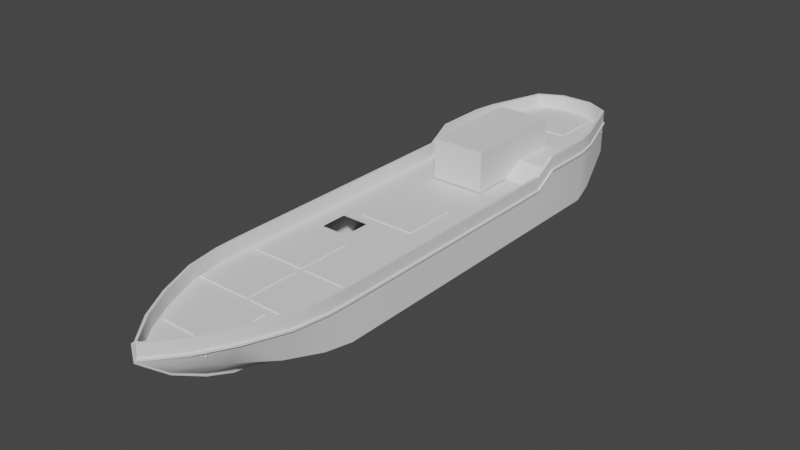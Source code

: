 # Source: hull_lancer.blend  (saved by Blender 3.3.6; exported with 4.5.12 LTS)
import bpy
from mathutils import Matrix  # noqa: F401  (used for matrix-valued properties, if any)

bpy.ops.wm.read_factory_settings(use_empty=True)
scene = bpy.context.scene
scene.name = 'Scene'

# ---- collections
col_collection = bpy.data.collections.new('Collection'); scene.collection.children.link(col_collection)

# ---- node groups
ng_auto_smooth = bpy.data.node_groups.new('Auto Smooth', 'GeometryNodeTree')
_s = ng_auto_smooth.interface.new_socket(name='Geometry', in_out='OUTPUT', socket_type='NodeSocketGeometry')
_s = ng_auto_smooth.interface.new_socket(name='Geometry', in_out='INPUT', socket_type='NodeSocketGeometry')
_s = ng_auto_smooth.interface.new_socket(name='Angle', in_out='INPUT', socket_type='NodeSocketFloat')
_s.subtype = 'ANGLE'
_s.min_value = 0.0
_s.max_value = 3.142
ng_auto_smooth.is_modifier = True
_N = ng_auto_smooth.nodes; _L = ng_auto_smooth.links
n0 = _N.new('NodeGroupOutput'); n0.name = 'Group Output'; n0.location = (480, -100)
n1 = _N.new('NodeGroupInput'); n1.name = 'Group Input'; n1.location = (-420, -300)
n2 = _N.new('NodeGroupInput'); n2.name = 'Group Input.001'; n2.location = (-60, -100)
n3 = _N.new('GeometryNodeSetShadeSmooth'); n3.name = 'Set Shade Smooth'; n3.location = (120, -100)
n3.domain = 'EDGE'
n4 = _N.new('GeometryNodeSetShadeSmooth'); n4.name = 'Set Shade Smooth.001'; n4.location = (300, -100)
n5 = _N.new('GeometryNodeInputMeshEdgeAngle'); n5.name = 'Edge Angle'; n5.location = (-420, -220)
n6 = _N.new('GeometryNodeInputEdgeSmooth'); n6.name = 'Is Edge Smooth'; n6.location = (-60, -160)
n7 = _N.new('GeometryNodeInputShadeSmooth'); n7.name = 'Is Face Smooth'; n7.location = (-240, -340)
n8 = _N.new('FunctionNodeBooleanMath'); n8.name = 'Boolean Math'; n8.location = (-60, -220)
n9 = _N.new('FunctionNodeCompare'); n9.name = 'Compare'; n9.location = (-240, -180)
n9.operation = 'LESS_EQUAL'
_L.new(n5.outputs[0], n9.inputs[0])
_L.new(n4.outputs[0], n0.inputs[0])
_L.new(n1.outputs[1], n9.inputs[1])
_L.new(n9.outputs[0], n8.inputs[0])
_L.new(n7.outputs[0], n8.inputs[1])
_L.new(n2.outputs[0], n3.inputs[0])
_L.new(n6.outputs[0], n3.inputs[1])
_L.new(n3.outputs[0], n4.inputs[0])
_L.new(n8.outputs[0], n3.inputs[2])
n0.is_active_output = True

# ---- world
world_world = bpy.data.worlds.new('World'); scene.world = world_world
world_world.use_nodes = True; world_world.node_tree.nodes.clear()
_N = world_world.node_tree.nodes; _L = world_world.node_tree.links
n0 = _N.new('ShaderNodeOutputWorld'); n0.name = 'World Output'; n0.location = (300, 300)
n1 = _N.new('ShaderNodeBackground'); n1.name = 'Background'; n1.location = (10, 300)
n1.inputs[0].default_value = (0.05088, 0.05088, 0.05088, 1.0)
_L.new(n1.outputs[0], n0.inputs[0])
n0.is_active_output = True
world_world.color = (0.05088, 0.05088, 0.05088)
world_world.use_sun_shadow = False
world_world.sun_shadow_jitter_overblur = 0.0

# ---- meshes
me_cube_002 = bpy.data.meshes.new('Cube.002')
me_cube_002.from_pydata([(-4.714, -10.76, -1.249), (-4.714, -10.76, 1.57), (-4.4, 15.75, -0.8387), (-4.4, 15.75, 1.537), (4.714, -10.76, -1.249), (4.714, -10.76, 1.57), (4.4, 15.75, -0.8387), (4.4, 15.75, 1.537), (-2.337, -17.99, -0.01483), (-3.112, -17.99, 1.57), (2.337, -17.99, -0.01483), (3.112, -17.99, 1.57), (-1.804, -20.31, 1.57), (1.804, -20.31, 1.57), (-0.08028, -22.44, 1.329), (-0.08028, -22.44, 1.57), (0.08028, -22.44, 1.329), (0.08028, -22.44, 1.57), (-1.197, 20.92, 0.657), (-1.197, 20.92, 1.953), (1.197, 20.92, 1.953), (2.964, 20.01, 0.1959), (2.964, 20.01, 1.433), (-2.964, 20.01, 1.433), (-4.714, 8.477, 1.57), (4.714, 8.477, 1.57), (-4.714, 14.05, 1.57), (4.714, 14.05, 1.57), (-4.4, 15.75, 2.556), (4.4, 15.75, 2.556), (-1.197, 20.92, 2.556), (1.197, 20.92, 2.556), (2.964, 20.01, 2.556), (-2.964, 20.01, 2.556), (-4.714, 10.12, 2.556), (4.714, 10.12, 2.556), (-4.714, 14.05, 2.556), (4.714, 14.05, 2.556), (-4.252, -15.13, 1.57), (4.252, -15.13, 1.57), (3.364, -15.22, -0.8226), (1.327, -20.45, 0.5972), (-4.283, -12.63, -1.197), (-4.658, -12.62, 1.57), (4.658, -12.62, 1.57), (-4.514, -10.65, 1.375), (4.514, -10.65, 1.375), (-2.98, -17.8, 1.375), (2.98, -17.8, 1.375), (-1.728, -20.1, 1.375), (1.728, -20.1, 1.375), (-0.07686, -22.21, 1.375), (0.07686, -22.21, 1.375), (-4.514, 8.378, 1.375), (4.514, 8.378, 1.375), (-4.213, 15.57, 2.35), (4.213, 15.57, 2.35), (-1.146, 20.69, 2.35), (1.146, 20.69, 2.35), (2.838, 19.79, 2.35), (-2.838, 19.79, 2.35), (-4.514, 10.0, 2.35), (4.514, 10.0, 2.35), (-4.514, 13.89, 2.35), (4.514, 13.89, 2.35), (-4.071, -14.97, 1.375), (4.071, -14.97, 1.375), (-4.46, -12.49, 1.375), (4.46, -12.49, 1.375), (-0.932, -10.76, -2.573), (-0.8698, 15.75, -2.162), (0.932, -10.76, -2.573), (0.8698, 15.75, -2.162), (-0.3707, -16.33, -2.162), (0.3707, -16.33, -2.162), (-0.2802, -20.58, -0.1929), (0.2802, -20.58, -0.1929), (1.197, 20.92, 0.657), (-0.2366, 20.92, -0.03085), (0.2366, 20.92, -0.03085), (0.5859, 20.01, -1.127), (-2.964, 20.01, 0.1959), (-0.5859, 20.01, -1.127), (-4.714, 8.477, -1.249), (4.714, 8.477, -1.249), (-0.932, 8.477, -2.573), (0.932, 8.477, -2.573), (4.714, 14.05, -1.249), (0.932, 14.05, -2.573), (-4.714, 14.05, -1.249), (-0.932, 14.05, -2.573), (-3.364, -15.22, -0.8226), (-0.7509, -14.3, -2.367), (0.7509, -14.3, -2.367), (-0.3291, -18.24, -1.476), (0.3291, -18.24, -1.476), (-1.327, -20.45, 0.5972), (-0.9098, -12.52, -2.547), (4.283, -12.63, -1.197), (0.9098, -12.52, -2.547)], [(65, 47), (66, 48), (45, 53), (46, 54), (55, 60), (55, 63), (51, 52), (48, 50), (57, 58), (57, 60), (47, 49), (61, 63), (49, 51), (50, 52), (56, 59), (53, 61), (54, 62), (62, 64), (58, 59), (56, 64), (67, 65), (68, 66), (45, 67), (46, 68)], [(89, 26, 3, 2), (23, 3, 28, 33), (84, 25, 5, 4), (91, 8, 9, 38), (98, 44, 39, 40), (9, 8, 96, 12), (10, 11, 13, 41), (16, 17, 15, 14), (12, 96, 14, 15), (18, 19, 20, 77), (81, 23, 19, 18), (22, 21, 77, 20), (7, 6, 21, 22), (2, 3, 23, 81), (26, 24, 34, 36), (20, 19, 30, 31), (87, 27, 25, 84), (0, 1, 24, 83), (6, 7, 27, 87), (3, 26, 36, 28), (83, 24, 26, 89), (27, 7, 29, 37), (25, 27, 37, 35), (7, 22, 32, 29), (22, 20, 31, 32), (19, 23, 33, 30), (40, 39, 11, 10), (42, 91, 38, 43), (16, 41, 13, 17), (0, 42, 43, 1), (4, 5, 44, 98), (92, 93, 74, 73), (85, 86, 71, 69), (21, 80, 79, 77), (89, 2, 70, 90), (84, 4, 71, 86), (8, 94, 75), (10, 95, 74), (91, 92, 73, 8), (76, 41, 16), (75, 76, 16, 14), (18, 77, 79, 78), (82, 81, 18, 78), (80, 82, 78, 79), (72, 70, 82, 80), (70, 2, 81, 82), (6, 72, 80, 21), (87, 84, 86, 88), (0, 83, 85, 69), (90, 88, 86, 85), (70, 72, 88, 90), (6, 87, 88, 72), (83, 89, 90, 85), (98, 40, 93, 99), (42, 97, 92, 91), (40, 10, 74, 93), (97, 99, 93, 92), (75, 94, 95, 76), (76, 95, 10), (74, 95, 94, 73), (73, 94, 8), (41, 76, 10), (14, 96, 75), (96, 8, 75), (69, 71, 99, 97), (0, 69, 97, 42), (4, 98, 99, 71)])
me_cube_002.polygons.foreach_set('use_smooth', [True] * 67)
_uv = me_cube_002.uv_layers.new(name='UVMap')
_uv.uv.foreach_set('vector', [0.8334, 0.4683, 0.8334, 0.532, 0.8717, 0.5312, 0.8717, 0.4776, 0.9679, 0.5289, 0.8717, 0.5312, 0.8717, 0.5542, 0.9679, 0.5542, 0.7075, 0.4683, 0.7075, 0.532, 0.2734, 0.532, 0.2734, 0.4683, 0.1727, 0.478, 0.1102, 0.4962, 0.1102, 0.532, 0.1748, 0.532, 0.2312, 0.4695, 0.2315, 0.532, 0.1748, 0.532, 0.1727, 0.478, 0.1102, 0.532, 0.1102, 0.4962, 0.05479, 0.51, 0.05789, 0.532, 0.1102, 0.4962, 0.1102, 0.532, 0.05789, 0.532, 0.05479, 0.51, 0.009834, 0.5265, 0.009834, 0.532, 0.009834, 0.532, 0.009834, 0.5265, 0.05789, 0.532, 0.05479, 0.51, 0.009834, 0.5265, 0.009834, 0.532, 0.9883, 0.5114, 0.9883, 0.5406, 0.9883, 0.5406, 0.9883, 0.5114, 0.9679, 0.501, 0.9679, 0.5289, 0.9883, 0.5406, 0.9883, 0.5114, 0.9679, 0.5289, 0.9679, 0.501, 0.9883, 0.5114, 0.9883, 0.5406, 0.8717, 0.5312, 0.8717, 0.4776, 0.9679, 0.501, 0.9679, 0.5289, 0.8717, 0.4776, 0.8717, 0.5312, 0.9679, 0.5289, 0.9679, 0.501, 0.8334, 0.532, 0.7075, 0.532, 0.7446, 0.5542, 0.8334, 0.5542, 0.9883, 0.5406, 0.9883, 0.5406, 0.9883, 0.5542, 0.9883, 0.5542, 0.8334, 0.4683, 0.8334, 0.532, 0.7075, 0.532, 0.7075, 0.4683, 0.2734, 0.4683, 0.2734, 0.532, 0.7075, 0.532, 0.7075, 0.4683, 0.8717, 0.4776, 0.8717, 0.5312, 0.8334, 0.532, 0.8334, 0.4683, 0.8717, 0.5312, 0.8334, 0.532, 0.8334, 0.5542, 0.8717, 0.5542, 0.7075, 0.4683, 0.7075, 0.532, 0.8334, 0.532, 0.8334, 0.4683, 0.8334, 0.532, 0.8717, 0.5312, 0.8717, 0.5542, 0.8334, 0.5542, 0.7075, 0.532, 0.8334, 0.532, 0.8334, 0.5542, 0.7446, 0.5542, 0.8717, 0.5312, 0.9679, 0.5289, 0.9679, 0.5542, 0.8717, 0.5542, 0.9679, 0.5289, 0.9883, 0.5406, 0.9883, 0.5542, 0.9679, 0.5542, 0.9883, 0.5406, 0.9679, 0.5289, 0.9679, 0.5542, 0.9883, 0.5542, 0.1727, 0.478, 0.1748, 0.532, 0.1102, 0.532, 0.1102, 0.4962, 0.2312, 0.4695, 0.1727, 0.478, 0.1748, 0.532, 0.2315, 0.532, 0.009834, 0.5265, 0.05479, 0.51, 0.05789, 0.532, 0.009834, 0.532, 0.2734, 0.4683, 0.2312, 0.4695, 0.2315, 0.532, 0.2734, 0.532, 0.2734, 0.4683, 0.2734, 0.532, 0.2315, 0.532, 0.2312, 0.4695, 0.1935, 0.4431, 0.1935, 0.4431, 0.1477, 0.4477, 0.1477, 0.4477, 0.7075, 0.4385, 0.7075, 0.4385, 0.2734, 0.4385, 0.2734, 0.4385, 0.9679, 0.501, 0.9679, 0.4711, 0.9883, 0.4958, 0.9883, 0.5114, 0.8334, 0.4683, 0.8717, 0.4776, 0.8717, 0.4477, 0.8334, 0.4385, 0.7075, 0.4683, 0.2734, 0.4683, 0.2734, 0.4385, 0.7075, 0.4385, 0.1102, 0.4962, 0.1045, 0.4632, 0.0517, 0.4922, 0.1102, 0.4962, 0.1045, 0.4632, 0.1477, 0.4477, 0.1727, 0.478, 0.1935, 0.4431, 0.1477, 0.4477, 0.1102, 0.4962, 0.0517, 0.4922, 0.05479, 0.51, 0.009834, 0.5265, 0.0517, 0.4922, 0.0517, 0.4922, 0.009834, 0.5265, 0.009834, 0.5265, 0.9883, 0.5114, 0.9883, 0.5114, 0.9883, 0.4958, 0.9883, 0.4958, 0.9679, 0.4711, 0.9679, 0.501, 0.9883, 0.5114, 0.9883, 0.4958, 0.9679, 0.4711, 0.9679, 0.4711, 0.9883, 0.4958, 0.9883, 0.4958, 0.8717, 0.4477, 0.8717, 0.4477, 0.9679, 0.4711, 0.9679, 0.4711, 0.8717, 0.4477, 0.8717, 0.4776, 0.9679, 0.501, 0.9679, 0.4711, 0.8717, 0.4776, 0.8717, 0.4477, 0.9679, 0.4711, 0.9679, 0.501, 0.8334, 0.4683, 0.7075, 0.4683, 0.7075, 0.4385, 0.8334, 0.4385, 0.2734, 0.4683, 0.7075, 0.4683, 0.7075, 0.4385, 0.2734, 0.4385, 0.8334, 0.4385, 0.8334, 0.4385, 0.7075, 0.4385, 0.7075, 0.4385, 0.8717, 0.4477, 0.8717, 0.4477, 0.8334, 0.4385, 0.8334, 0.4385, 0.8717, 0.4776, 0.8334, 0.4683, 0.8334, 0.4385, 0.8717, 0.4477, 0.7075, 0.4683, 0.8334, 0.4683, 0.8334, 0.4385, 0.7075, 0.4385, 0.2312, 0.4695, 0.1727, 0.478, 0.1935, 0.4431, 0.2337, 0.439, 0.2312, 0.4695, 0.2337, 0.439, 0.1935, 0.4431, 0.1727, 0.478, 0.1727, 0.478, 0.1102, 0.4962, 0.1477, 0.4477, 0.1935, 0.4431, 0.2337, 0.439, 0.2337, 0.439, 0.1935, 0.4431, 0.1935, 0.4431, 0.0517, 0.4922, 0.1045, 0.4632, 0.1045, 0.4632, 0.0517, 0.4922, 0.0517, 0.4922, 0.1045, 0.4632, 0.1102, 0.4962, 0.1477, 0.4477, 0.1045, 0.4632, 0.1045, 0.4632, 0.1477, 0.4477, 0.1477, 0.4477, 0.1045, 0.4632, 0.1102, 0.4962, 0.05479, 0.51, 0.0517, 0.4922, 0.1102, 0.4962, 0.009834, 0.5265, 0.05479, 0.51, 0.0517, 0.4922, 0.05479, 0.51, 0.1102, 0.4962, 0.0517, 0.4922, 0.2734, 0.4385, 0.2734, 0.4385, 0.2337, 0.439, 0.2337, 0.439, 0.2734, 0.4683, 0.2734, 0.4385, 0.2337, 0.439, 0.2312, 0.4695, 0.2734, 0.4683, 0.2312, 0.4695, 0.2337, 0.439, 0.2734, 0.4385])
_ca = me_cube_002.color_attributes.new('Col', 'BYTE_COLOR', 'CORNER')
_ca.data.foreach_set('color', [0.0, 0.0, 0.0, 1.0, 0.0, 0.0, 0.0, 1.0, 0.0, 0.0, 0.0, 1.0, 0.0, 0.0, 0.0, 1.0, 0.0, 0.0, 0.0, 1.0, 0.0, 0.0, 0.0, 1.0, 0.0, 0.0, 0.0, 1.0, 0.0, 0.0, 0.0, 1.0, 0.0, 0.0, 0.0, 1.0, 0.0, 0.0, 0.0, 1.0, 0.0, 0.0, 0.0, 1.0, 0.0, 0.0, 0.0, 1.0, 0.0, 0.0, 0.0, 1.0, 0.0, 0.0, 0.0, 1.0, 0.0, 0.0, 0.0, 1.0, 0.0, 0.0, 0.0, 1.0, 0.0, 0.0, 0.0, 1.0, 0.0, 0.0, 0.0, 1.0, 0.0, 0.0, 0.0, 1.0, 0.0, 0.0, 0.0, 1.0, 0.0, 0.0, 0.0, 1.0, 0.0, 0.0, 0.0, 1.0, 0.0, 0.0, 0.0, 1.0, 0.0, 0.0, 0.0, 1.0, 0.0, 0.0, 0.0, 1.0, 0.0, 0.0, 0.0, 1.0, 0.0, 0.0, 0.0, 1.0, 0.0, 0.0, 0.0, 1.0, 0.0, 0.0, 0.0, 1.0, 0.0, 0.0, 0.0, 1.0, 0.0, 0.0, 0.0, 1.0, 0.0, 0.0, 0.0, 1.0, 0.0, 0.0, 0.0, 1.0, 0.0, 0.0, 0.0, 1.0, 0.0, 0.0, 0.0, 1.0, 0.0, 0.0, 0.0, 1.0, 0.0, 0.0, 0.0, 1.0, 0.0, 0.0, 0.0, 1.0, 0.0, 0.0, 0.0, 1.0, 0.0, 0.0, 0.0, 1.0, 0.0, 0.0, 0.0, 1.0, 0.0, 0.0, 0.0, 1.0, 0.0, 0.0, 0.0, 1.0, 0.0, 0.0, 0.0, 1.0, 0.0, 0.0, 0.0, 1.0, 0.0, 0.0, 0.0, 1.0, 0.0, 0.0, 0.0, 1.0, 0.0, 0.0, 0.0, 1.0, 0.0, 0.0, 0.0, 1.0, 0.0, 0.0, 0.0, 1.0, 0.0, 0.0, 0.0, 1.0, 0.0, 0.0, 0.0, 1.0, 0.0, 0.0, 0.0, 1.0, 0.0, 0.0, 0.0, 1.0, 0.0, 0.0, 0.0, 1.0, 0.0, 0.0, 0.0, 1.0, 0.0, 0.0, 0.0, 1.0, 0.0, 0.0, 0.0, 1.0, 0.0, 0.0, 0.0, 1.0, 0.0, 0.0, 0.0, 1.0, 0.0, 0.0, 0.0, 1.0, 0.0, 0.0, 0.0, 1.0, 0.0, 0.0, 0.0, 1.0, 0.0, 0.0, 0.0, 1.0, 0.0, 0.0, 0.0, 1.0, 0.0, 0.0, 0.0, 1.0, 0.0, 0.0, 0.0, 1.0, 0.0, 0.0, 0.0, 1.0, 0.0, 0.0, 0.0, 1.0, 0.0, 0.0, 0.0, 1.0, 0.0, 0.0, 0.0, 1.0, 0.0, 0.0, 0.0, 1.0, 0.0, 0.0, 0.0, 1.0, 0.0, 0.0, 0.0, 1.0, 0.0, 0.0, 0.0, 1.0, 0.0, 0.0, 0.0, 1.0, 0.0, 0.0, 0.0, 1.0, 0.0, 0.0, 0.0, 1.0, 0.0, 0.0, 0.0, 1.0, 0.0, 0.0, 0.0, 1.0, 0.0, 0.0, 0.0, 1.0, 0.0, 0.0, 0.0, 1.0, 0.0, 0.0, 0.0, 1.0, 0.0, 0.0, 0.0, 1.0, 0.0, 0.0, 0.0, 1.0, 0.0, 0.0, 0.0, 1.0, 0.0, 0.0, 0.0, 1.0, 0.0, 0.0, 0.0, 1.0, 0.0, 0.0, 0.0, 1.0, 0.0, 0.0, 0.0, 1.0, 0.0, 0.0, 0.0, 1.0, 0.0, 0.0, 0.0, 1.0, 0.0, 0.0, 0.0, 1.0, 0.0, 0.0, 0.0, 1.0, 0.0, 0.0, 0.0, 1.0, 0.0, 0.0, 0.0, 1.0, 0.0, 0.0, 0.0, 1.0, 0.0, 0.0, 0.0, 1.0, 0.0, 0.0, 0.0, 1.0, 0.0, 0.0, 0.0, 1.0, 0.0, 0.0, 0.0, 1.0, 0.0, 0.0, 0.0, 1.0, 0.0, 0.0, 0.0, 1.0, 0.0, 0.0, 0.0, 1.0, 0.0, 0.0, 0.0, 1.0, 0.0, 0.0, 0.0, 1.0, 0.0, 0.0, 0.0, 1.0, 0.0, 0.0, 0.0, 1.0, 0.0, 0.0, 0.0, 1.0, 0.0, 0.0, 0.0, 1.0, 0.0, 0.0, 0.0, 1.0, 0.0, 0.0, 0.0, 1.0, 0.0, 0.0, 0.0, 1.0, 0.0, 0.0, 0.0, 1.0, 0.0, 0.0, 0.0, 1.0, 0.0, 0.0, 0.0, 1.0, 0.0, 0.0, 0.0, 1.0, 0.0, 0.0, 0.0, 1.0, 0.0, 0.0, 0.0, 1.0, 0.0, 0.0, 0.0, 1.0, 0.0, 0.0, 0.0, 1.0, 0.0, 0.0, 0.0, 1.0, 0.0, 0.0, 0.0, 1.0, 0.0, 0.0, 0.0, 1.0, 0.0, 0.0, 0.0, 1.0, 0.0, 0.0, 0.0, 1.0, 0.0, 0.0, 0.0, 1.0, 0.0, 0.0, 0.0, 1.0, 0.0, 0.0, 0.0, 1.0, 0.0, 0.0, 0.0, 1.0, 0.0, 0.0, 0.0, 1.0, 0.0, 0.0, 0.0, 1.0, 0.0, 0.0, 0.0, 1.0, 0.0, 0.0, 0.0, 1.0, 0.0, 0.0, 0.0, 1.0, 0.0, 0.0, 0.0, 1.0, 0.0, 0.0, 0.0, 1.0, 0.0, 0.0, 0.0, 1.0, 0.0, 0.0, 0.0, 1.0, 0.0, 0.0, 0.0, 1.0, 0.0, 0.0, 0.0, 1.0, 0.0, 0.0, 0.0, 1.0, 0.0, 0.0, 0.0, 1.0, 0.0, 0.0, 0.0, 1.0, 0.0, 0.0, 0.0, 1.0, 0.0, 0.0, 0.0, 1.0, 0.0, 0.0, 0.0, 1.0, 0.0, 0.0, 0.0, 1.0, 0.0, 0.0, 0.0, 1.0, 0.0, 0.0, 0.0, 1.0, 0.0, 0.0, 0.0, 1.0, 0.0, 0.0, 0.0, 1.0, 0.0, 0.0, 0.0, 1.0, 0.0, 0.0, 0.0, 1.0, 0.0, 0.0, 0.0, 1.0, 0.0, 0.0, 0.0, 1.0, 0.0, 0.0, 0.0, 1.0, 0.0, 0.0, 0.0, 1.0, 0.0, 0.0, 0.0, 1.0, 0.0, 0.0, 0.0, 1.0, 0.0, 0.0, 0.0, 1.0, 0.0, 0.0, 0.0, 1.0, 0.0, 0.0, 0.0, 1.0, 0.0, 0.0, 0.0, 1.0, 0.0, 0.0, 0.0, 1.0, 0.0, 0.0, 0.0, 1.0, 0.0, 0.0, 0.0, 1.0, 0.0, 0.0, 0.0, 1.0, 0.0, 0.0, 0.0, 1.0, 0.0, 0.0, 0.0, 1.0, 0.0, 0.0, 0.0, 1.0, 0.0, 0.0, 0.0, 1.0, 0.0, 0.0, 0.0, 1.0, 0.0, 0.0, 0.0, 1.0, 0.0, 0.0, 0.0, 1.0, 0.0, 0.0, 0.0, 1.0, 0.0, 0.0, 0.0, 1.0, 0.0, 0.0, 0.0, 1.0, 0.0, 0.0, 0.0, 1.0, 0.0, 0.0, 0.0, 1.0, 0.0, 0.0, 0.0, 1.0, 0.0, 0.0, 0.0, 1.0, 0.0, 0.0, 0.0, 1.0, 0.0, 0.0, 0.0, 1.0, 0.0, 0.0, 0.0, 1.0, 0.0, 0.0, 0.0, 1.0, 0.0, 0.0, 0.0, 1.0, 0.0, 0.0, 0.0, 1.0, 0.0, 0.0, 0.0, 1.0, 0.0, 0.0, 0.0, 1.0, 0.0, 0.0, 0.0, 1.0, 0.0, 0.0, 0.0, 1.0, 0.0, 0.0, 0.0, 1.0, 0.0, 0.0, 0.0, 1.0, 0.0, 0.0, 0.0, 1.0, 0.0, 0.0, 0.0, 1.0, 0.0, 0.0, 0.0, 1.0, 0.0, 0.0, 0.0, 1.0, 0.0, 0.0, 0.0, 1.0, 0.0, 0.0, 0.0, 1.0, 0.0, 0.0, 0.0, 1.0, 0.0, 0.0, 0.0, 1.0, 0.0, 0.0, 0.0, 1.0, 0.0, 0.0, 0.0, 1.0, 0.0, 0.0, 0.0, 1.0, 0.0, 0.0, 0.0, 1.0, 0.0, 0.0, 0.0, 1.0, 0.0, 0.0, 0.0, 1.0, 0.0, 0.0, 0.0, 1.0, 0.0, 0.0, 0.0, 1.0, 0.0, 0.0, 0.0, 1.0, 0.0, 0.0, 0.0, 1.0, 0.0, 0.0, 0.0, 1.0, 0.0, 0.0, 0.0, 1.0, 0.0, 0.0, 0.0, 1.0, 0.0, 0.0, 0.0, 1.0, 0.0, 0.0, 0.0, 1.0, 0.0, 0.0, 0.0, 1.0, 0.0, 0.0, 0.0, 1.0, 0.0, 0.0, 0.0, 1.0, 0.0, 0.0, 0.0, 1.0, 0.0, 0.0, 0.0, 1.0, 0.0, 0.0, 0.0, 1.0, 0.0, 0.0, 0.0, 1.0, 0.0, 0.0, 0.0, 1.0, 0.0, 0.0, 0.0, 1.0, 0.0, 0.0, 0.0, 1.0, 0.0, 0.0, 0.0, 1.0, 0.0, 0.0, 0.0, 1.0, 0.0, 0.0, 0.0, 1.0, 0.0, 0.0, 0.0, 1.0, 0.0, 0.0, 0.0, 1.0, 0.0, 0.0, 0.0, 1.0, 0.0, 0.0, 0.0, 1.0, 0.0, 0.0, 0.0, 1.0, 0.0, 0.0, 0.0, 1.0, 0.0, 0.0, 0.0, 1.0, 0.0, 0.0, 0.0, 1.0, 0.0, 0.0, 0.0, 1.0, 0.0, 0.0, 0.0, 1.0, 0.0, 0.0, 0.0, 1.0, 0.0, 0.0, 0.0, 1.0, 0.0, 0.0, 0.0, 1.0, 0.0, 0.0, 0.0, 1.0, 0.0, 0.0, 0.0, 1.0, 0.0, 0.0, 0.0, 1.0, 0.0, 0.0, 0.0, 1.0, 0.0, 0.0, 0.0, 1.0, 0.0, 0.0, 0.0, 1.0, 0.0, 0.0, 0.0, 1.0, 0.0, 0.0, 0.0, 1.0, 0.0, 0.0, 0.0, 1.0, 0.0, 0.0, 0.0, 1.0, 0.0, 0.0, 0.0, 1.0, 0.0, 0.0, 0.0, 1.0, 0.0, 0.0, 0.0, 1.0, 0.0, 0.0, 0.0, 1.0, 0.0, 0.0, 0.0, 1.0, 0.0, 0.0, 0.0, 1.0, 0.0, 0.0, 0.0, 1.0])
me_cube_002.materials.append(None)
me_cube_002.update()
me_cube_004 = bpy.data.meshes.new('Cube.004')
me_cube_004.from_pydata([(-2.0, -4.0, -1.5), (-2.0, -4.0, 1.5), (-2.0, 4.0, -1.5), (-2.0, 4.0, 1.5), (2.0, -4.0, -1.5), (2.0, -4.0, 1.5), (2.0, 4.0, -1.5), (2.0, 4.0, 1.5)], [], [(0, 1, 3, 2), (2, 3, 7, 6), (6, 7, 5, 4), (4, 5, 1, 0), (2, 6, 4, 0), (7, 3, 1, 5)])
_uv = me_cube_004.uv_layers.new(name='UVMap')
_uv.uv.foreach_set('vector', [0.375, 0.0, 0.625, 0.0, 0.625, 0.25, 0.375, 0.25, 0.375, 0.25, 0.625, 0.25, 0.625, 0.5, 0.375, 0.5, 0.375, 0.5, 0.625, 0.5, 0.625, 0.75, 0.375, 0.75, 0.375, 0.75, 0.625, 0.75, 0.625, 1.0, 0.375, 1.0, 0.125, 0.5, 0.375, 0.5, 0.375, 0.75, 0.125, 0.75, 0.625, 0.5, 0.875, 0.5, 0.875, 0.75, 0.625, 0.75])
me_cube_004.update()
me_cube_006 = bpy.data.meshes.new('Cube.006')
me_cube_006.from_pydata([(0.6665, -14.3, -2.193), (-0.6665, -14.3, -2.193), (-0.932, 14.05, -2.399), (0.932, 14.05, -2.399), (-0.932, -10.76, -2.715), (-0.8698, 15.75, -2.304), (0.932, -10.76, -2.715), (0.8698, 15.75, -2.304), (0.932, 8.477, -2.399), (-0.932, 8.477, -2.399), (-0.5181, -16.33, -2.304), (0.5181, -16.33, -2.304), (-0.2802, -20.58, -0.3351), (0.2802, -20.58, -0.3351), (-0.08028, -22.6, 1.343), (0.08028, -22.6, 1.343), (-0.5859, 20.01, -0.9534), (0.5859, 20.01, -0.9534), (-0.2366, 20.92, -0.1731), (0.2366, 20.92, -0.1731), (0.5859, 20.01, -1.269), (0.2366, 20.92, 0.143), (-0.2366, 20.92, 0.143), (-0.5859, 20.01, -1.269), (0.08028, -22.28, 1.346), (-0.08028, -22.28, 1.346), (-0.932, 8.477, -2.715), (0.932, 8.477, -2.715), (0.2802, -20.58, -0.01907), (0.932, 14.05, -2.715), (-0.2802, -20.58, -0.01907), (-0.932, 14.05, -2.715), (0.5181, -16.33, -1.988), (-0.6665, -14.3, -2.509), (-0.5181, -16.33, -1.988), (0.6665, -14.3, -2.509), (-0.3832, -18.24, -1.618), (0.3832, -18.24, -1.618), (0.8698, 15.75, -1.988), (0.932, -10.76, -2.399), (-0.8698, 15.75, -1.988), (-0.8217, -12.52, -2.69), (-0.932, -10.76, -2.399), (0.8217, -12.52, -2.69), (-0.3832, -18.24, -1.302), (0.3832, -18.24, -1.302), (-0.8217, -12.52, -2.374), (0.8217, -12.52, -2.374), (-0.08028, -22.61, 2.596), (0.08028, -22.61, 2.596), (0.08028, -22.29, 2.6), (-0.08028, -22.29, 2.6)], [], [(33, 35, 11, 10), (26, 27, 6, 4), (40, 2, 3, 38), (31, 2, 40, 5), (41, 46, 42, 4), (4, 42, 9, 26), (18, 22, 21, 19), (10, 34, 1, 33), (9, 42, 39, 8), (12, 13, 15, 14), (30, 28, 45, 44), (46, 1, 0, 47), (20, 23, 18, 19), (7, 5, 23, 20), (19, 21, 17, 20), (23, 16, 22, 18), (38, 17, 16, 40), (35, 0, 32, 11), (31, 29, 27, 26), (5, 7, 29, 31), (11, 32, 45, 37), (2, 9, 8, 3), (30, 25, 24, 28), (17, 21, 22, 16), (32, 34, 44, 45), (41, 43, 35, 33), (12, 36, 37, 13), (37, 45, 28, 13), (11, 37, 36, 10), (43, 47, 0, 35), (42, 46, 47, 39), (1, 34, 32, 0), (36, 44, 34, 10), (4, 6, 43, 41), (27, 8, 39, 6), (13, 28, 24, 15), (26, 9, 2, 31), (6, 39, 47, 43), (29, 3, 8, 27), (14, 25, 30, 12), (5, 40, 16, 23), (7, 38, 3, 29), (33, 1, 46, 41), (20, 17, 38, 7), (24, 25, 51, 50), (12, 30, 44, 36), (49, 50, 51, 48), (14, 15, 49, 48), (15, 24, 50, 49), (25, 14, 48, 51)])
me_cube_006.polygons.foreach_set('use_smooth', [True] * 50)
_uv = me_cube_006.uv_layers.new(name='UVMap')
_uv.uv.foreach_set('vector', [0.125, 0.75, 0.375, 0.75, 0.375, 0.75, 0.125, 0.75, 0.125, 0.58, 0.375, 0.58, 0.375, 0.75, 0.125, 0.75, 0.125, 0.5, 0.125, 0.5109, 0.375, 0.5109, 0.375, 0.5, 0.125, 0.5109, 0.125, 0.5109, 0.125, 0.5, 0.125, 0.5, 0.125, 0.75, 0.125, 0.75, 0.125, 0.75, 0.125, 0.75, 0.125, 0.75, 0.125, 0.75, 0.125, 0.58, 0.125, 0.58, 0.125, 0.5, 0.125, 0.5, 0.375, 0.5, 0.375, 0.5, 0.125, 0.75, 0.125, 0.75, 0.125, 0.75, 0.125, 0.75, 0.125, 0.58, 0.125, 0.75, 0.375, 0.75, 0.375, 0.58, 0.375, 1.0, 0.375, 0.75, 0.375, 0.75, 0.375, 1.0, 0.375, 1.0, 0.375, 0.75, 0.375, 0.8333, 0.375, 0.9167, 0.125, 0.75, 0.125, 0.75, 0.375, 0.75, 0.375, 0.75, 0.375, 0.5, 0.125, 0.5, 0.125, 0.5, 0.375, 0.5, 0.375, 0.5, 0.125, 0.5, 0.125, 0.5, 0.375, 0.5, 0.375, 0.5, 0.375, 0.5, 0.375, 0.5, 0.375, 0.5, 0.125, 0.5, 0.125, 0.5, 0.125, 0.5, 0.125, 0.5, 0.375, 0.5, 0.375, 0.5, 0.125, 0.5, 0.125, 0.5, 0.375, 0.75, 0.375, 0.75, 0.375, 0.75, 0.375, 0.75, 0.125, 0.5109, 0.375, 0.5109, 0.375, 0.58, 0.125, 0.58, 0.125, 0.5, 0.375, 0.5, 0.375, 0.5109, 0.125, 0.5109, 0.375, 0.75, 0.375, 0.75, 0.375, 0.8333, 0.375, 0.8333, 0.125, 0.5109, 0.125, 0.58, 0.375, 0.58, 0.375, 0.5109, 0.375, 1.0, 0.375, 1.0, 0.375, 0.75, 0.375, 0.75, 0.375, 0.5, 0.375, 0.5, 0.125, 0.5, 0.125, 0.5, 0.375, 0.75, 0.375, 1.0, 0.375, 0.9167, 0.375, 0.8333, 0.125, 0.75, 0.375, 0.75, 0.375, 0.75, 0.125, 0.75, 0.375, 1.0, 0.375, 0.9167, 0.375, 0.8333, 0.375, 0.75, 0.375, 0.8333, 0.375, 0.8333, 0.375, 0.75, 0.375, 0.75, 0.375, 0.75, 0.375, 0.8333, 0.375, 0.9167, 0.375, 1.0, 0.375, 0.75, 0.375, 0.75, 0.375, 0.75, 0.375, 0.75, 0.125, 0.75, 0.125, 0.75, 0.375, 0.75, 0.375, 0.75, 0.125, 0.75, 0.125, 0.75, 0.375, 0.75, 0.375, 0.75, 0.375, 0.9167, 0.375, 0.9167, 0.375, 1.0, 0.375, 1.0, 0.125, 0.75, 0.375, 0.75, 0.375, 0.75, 0.125, 0.75, 0.375, 0.58, 0.375, 0.58, 0.375, 0.75, 0.375, 0.75, 0.375, 0.75, 0.375, 0.75, 0.375, 0.75, 0.375, 0.75, 0.125, 0.58, 0.125, 0.58, 0.125, 0.5109, 0.125, 0.5109, 0.375, 0.75, 0.375, 0.75, 0.375, 0.75, 0.375, 0.75, 0.375, 0.5109, 0.375, 0.5109, 0.375, 0.58, 0.375, 0.58, 0.375, 1.0, 0.375, 1.0, 0.375, 1.0, 0.375, 1.0, 0.125, 0.5, 0.125, 0.5, 0.125, 0.5, 0.125, 0.5, 0.375, 0.5, 0.375, 0.5, 0.375, 0.5109, 0.375, 0.5109, 0.125, 0.75, 0.125, 0.75, 0.125, 0.75, 0.125, 0.75, 0.375, 0.5, 0.375, 0.5, 0.375, 0.5, 0.375, 0.5, 0.375, 0.75, 0.375, 1.0, 0.375, 1.0, 0.375, 0.75, 0.375, 1.0, 0.375, 1.0, 0.375, 0.9167, 0.375, 0.9167, 0.375, 0.75, 0.375, 0.75, 0.375, 1.0, 0.375, 1.0, 0.375, 1.0, 0.375, 0.75, 0.375, 0.75, 0.375, 1.0, 0.375, 0.75, 0.375, 0.75, 0.375, 0.75, 0.375, 0.75, 0.375, 1.0, 0.375, 1.0, 0.375, 1.0, 0.375, 1.0])
_ca = me_cube_006.color_attributes.new('Col', 'BYTE_COLOR', 'CORNER')
_ca.data.foreach_set('color', [0.521, 0.0, 0.0, 1.0, 0.521, 0.0, 0.0, 1.0, 0.521, 0.0, 0.0, 1.0, 0.521, 0.0, 0.0, 1.0, 0.521, 0.0, 0.0, 1.0, 0.521, 0.0, 0.0, 1.0, 0.521, 0.0, 0.0, 1.0, 0.521, 0.0, 0.0, 1.0, 0.521, 0.0, 0.0, 1.0, 0.521, 0.0, 0.0, 1.0, 0.521, 0.0, 0.0, 1.0, 0.521, 0.0, 0.0, 1.0, 0.521, 0.0, 0.0, 1.0, 0.521, 0.0, 0.0, 1.0, 0.521, 0.0, 0.0, 1.0, 0.521, 0.0, 0.0, 1.0, 0.521, 0.0, 0.0, 1.0, 0.521, 0.0, 0.0, 1.0, 0.521, 0.0, 0.0, 1.0, 0.521, 0.0, 0.0, 1.0, 0.521, 0.0, 0.0, 1.0, 0.521, 0.0, 0.0, 1.0, 0.521, 0.0, 0.0, 1.0, 0.521, 0.0, 0.0, 1.0, 0.521, 0.0, 0.0, 1.0, 0.521, 0.0, 0.0, 1.0, 0.521, 0.0, 0.0, 1.0, 0.521, 0.0, 0.0, 1.0, 0.521, 0.0, 0.0, 1.0, 0.521, 0.0, 0.0, 1.0, 0.521, 0.0, 0.0, 1.0, 0.521, 0.0, 0.0, 1.0, 0.521, 0.0, 0.0, 1.0, 0.521, 0.0, 0.0, 1.0, 0.521, 0.0, 0.0, 1.0, 0.521, 0.0, 0.0, 1.0, 0.521, 0.0, 0.0, 1.0, 0.521, 0.0, 0.0, 1.0, 0.521, 0.0, 0.0, 1.0, 0.521, 0.0, 0.0, 1.0, 0.521, 0.0, 0.0, 1.0, 0.521, 0.0, 0.0, 1.0, 0.521, 0.0, 0.0, 1.0, 0.521, 0.0, 0.0, 1.0, 0.521, 0.0, 0.0, 1.0, 0.521, 0.0, 0.0, 1.0, 0.521, 0.0, 0.0, 1.0, 0.521, 0.0, 0.0, 1.0, 0.521, 0.0, 0.0, 1.0, 0.521, 0.0, 0.0, 1.0, 0.521, 0.0, 0.0, 1.0, 0.521, 0.0, 0.0, 1.0, 0.521, 0.0, 0.0, 1.0, 0.521, 0.0, 0.0, 1.0, 0.521, 0.0, 0.0, 1.0, 0.521, 0.0, 0.0, 1.0, 0.521, 0.0, 0.0, 1.0, 0.521, 0.0, 0.0, 1.0, 0.521, 0.0, 0.0, 1.0, 0.521, 0.0, 0.0, 1.0, 0.521, 0.0, 0.0, 1.0, 0.521, 0.0, 0.0, 1.0, 0.521, 0.0, 0.0, 1.0, 0.521, 0.0, 0.0, 1.0, 0.521, 0.0, 0.0, 1.0, 0.521, 0.0, 0.0, 1.0, 0.521, 0.0, 0.0, 1.0, 0.521, 0.0, 0.0, 1.0, 0.521, 0.0, 0.0, 1.0, 0.521, 0.0, 0.0, 1.0, 0.521, 0.0, 0.0, 1.0, 0.521, 0.0, 0.0, 1.0, 0.521, 0.0, 0.0, 1.0, 0.521, 0.0, 0.0, 1.0, 0.521, 0.0, 0.0, 1.0, 0.521, 0.0, 0.0, 1.0, 0.521, 0.0, 0.0, 1.0, 0.521, 0.0, 0.0, 1.0, 0.521, 0.0, 0.0, 1.0, 0.521, 0.0, 0.0, 1.0, 0.521, 0.0, 0.0, 1.0, 0.521, 0.0, 0.0, 1.0, 0.521, 0.0, 0.0, 1.0, 0.521, 0.0, 0.0, 1.0, 0.521, 0.0, 0.0, 1.0, 0.521, 0.0, 0.0, 1.0, 0.521, 0.0, 0.0, 1.0, 0.521, 0.0, 0.0, 1.0, 0.521, 0.0, 0.0, 1.0, 0.521, 0.0, 0.0, 1.0, 0.521, 0.0, 0.0, 1.0, 0.521, 0.0, 0.0, 1.0, 0.521, 0.0, 0.0, 1.0, 0.521, 0.0, 0.0, 1.0, 0.521, 0.0, 0.0, 1.0, 0.521, 0.0, 0.0, 1.0, 0.521, 0.0, 0.0, 1.0, 0.521, 0.0, 0.0, 1.0, 0.521, 0.0, 0.0, 1.0, 0.521, 0.0, 0.0, 1.0, 0.521, 0.0, 0.0, 1.0, 0.521, 0.0, 0.0, 1.0, 0.521, 0.0, 0.0, 1.0, 0.521, 0.0, 0.0, 1.0, 0.521, 0.0, 0.0, 1.0, 0.521, 0.0, 0.0, 1.0, 0.521, 0.0, 0.0, 1.0, 0.521, 0.0, 0.0, 1.0, 0.521, 0.0, 0.0, 1.0, 0.521, 0.0, 0.0, 1.0, 0.521, 0.0, 0.0, 1.0, 0.521, 0.0, 0.0, 1.0, 0.521, 0.0, 0.0, 1.0, 0.521, 0.0, 0.0, 1.0, 0.521, 0.0, 0.0, 1.0, 0.521, 0.0, 0.0, 1.0, 0.521, 0.0, 0.0, 1.0, 0.521, 0.0, 0.0, 1.0, 0.521, 0.0, 0.0, 1.0, 0.521, 0.0, 0.0, 1.0, 0.521, 0.0, 0.0, 1.0, 0.521, 0.0, 0.0, 1.0, 0.521, 0.0, 0.0, 1.0, 0.521, 0.0, 0.0, 1.0, 0.521, 0.0, 0.0, 1.0, 0.521, 0.0, 0.0, 1.0, 0.521, 0.0, 0.0, 1.0, 0.521, 0.0, 0.0, 1.0, 0.521, 0.0, 0.0, 1.0, 0.521, 0.0, 0.0, 1.0, 0.521, 0.0, 0.0, 1.0, 0.521, 0.0, 0.0, 1.0, 0.521, 0.0, 0.0, 1.0, 0.521, 0.0, 0.0, 1.0, 0.521, 0.0, 0.0, 1.0, 0.521, 0.0, 0.0, 1.0, 0.521, 0.0, 0.0, 1.0, 0.521, 0.0, 0.0, 1.0, 0.521, 0.0, 0.0, 1.0, 0.521, 0.0, 0.0, 1.0, 0.521, 0.0, 0.0, 1.0, 0.521, 0.0, 0.0, 1.0, 0.521, 0.0, 0.0, 1.0, 0.521, 0.0, 0.0, 1.0, 0.521, 0.0, 0.0, 1.0, 0.521, 0.0, 0.0, 1.0, 0.521, 0.0, 0.0, 1.0, 0.521, 0.0, 0.0, 1.0, 0.521, 0.0, 0.0, 1.0, 0.521, 0.0, 0.0, 1.0, 0.521, 0.0, 0.0, 1.0, 0.521, 0.0, 0.0, 1.0, 0.521, 0.0, 0.0, 1.0, 0.521, 0.0, 0.0, 1.0, 0.521, 0.0, 0.0, 1.0, 0.521, 0.0, 0.0, 1.0, 0.521, 0.0, 0.0, 1.0, 0.521, 0.0, 0.0, 1.0, 0.521, 0.0, 0.0, 1.0, 0.521, 0.0, 0.0, 1.0, 0.521, 0.0, 0.0, 1.0, 0.521, 0.0, 0.0, 1.0, 0.521, 0.0, 0.0, 1.0, 0.521, 0.0, 0.0, 1.0, 0.521, 0.0, 0.0, 1.0, 0.521, 0.0, 0.0, 1.0, 0.521, 0.0, 0.0, 1.0, 0.521, 0.0, 0.0, 1.0, 0.521, 0.0, 0.0, 1.0, 0.521, 0.0, 0.0, 1.0, 0.521, 0.0, 0.0, 1.0, 0.521, 0.0, 0.0, 1.0, 0.521, 0.0, 0.0, 1.0, 0.521, 0.0, 0.0, 1.0, 0.521, 0.0, 0.0, 1.0, 0.521, 0.0, 0.0, 1.0, 0.521, 0.0, 0.0, 1.0, 0.521, 0.0, 0.0, 1.0, 0.521, 0.0, 0.0, 1.0, 0.521, 0.0, 0.0, 1.0, 0.521, 0.0, 0.0, 1.0, 0.521, 0.0, 0.0, 1.0, 0.521, 0.0, 0.0, 1.0, 0.521, 0.0, 0.0, 1.0, 0.521, 0.0, 0.0, 1.0, 0.521, 0.0, 0.0, 1.0, 0.521, 0.0, 0.0, 1.0, 0.521, 0.0, 0.0, 1.0, 0.521, 0.0, 0.0, 1.0, 0.521, 0.0, 0.0, 1.0, 0.521, 0.0, 0.0, 1.0, 0.521, 0.0, 0.0, 1.0, 0.521, 0.0, 0.0, 1.0, 0.521, 0.0, 0.0, 1.0, 0.521, 0.0, 0.0, 1.0, 0.521, 0.0, 0.0, 1.0, 0.521, 0.0, 0.0, 1.0, 0.521, 0.0, 0.0, 1.0, 0.521, 0.0, 0.0, 1.0, 0.521, 0.0, 0.0, 1.0])
me_cube_006.materials.append(None)
me_cube_006.update()
me_cube_007 = bpy.data.meshes.new('Cube.007')
me_cube_007.from_pydata([(-4.559, -10.76, 1.57), (4.559, -10.76, 1.57), (-3.01, -17.99, 1.57), (3.01, -17.99, 1.57), (-1.745, -20.31, 1.57), (1.745, -20.31, 1.57), (-0.07763, -22.32, 1.57), (0.07763, -22.32, 1.57), (-4.559, 8.477, 1.57), (4.559, 8.477, 1.57), (-4.255, 15.75, 2.556), (4.255, 15.75, 2.556), (-1.158, 20.87, 2.556), (1.158, 20.87, 2.556), (2.866, 20.01, 2.556), (-2.866, 20.01, 2.556), (-4.559, 10.12, 2.556), (4.559, 10.12, 2.556), (-4.559, 14.05, 2.556), (4.559, 14.05, 2.556), (-3.0, -5.0, 1.57), (-3.0, -3.0, 1.57), (-1.0, -3.0, 1.57), (-1.0, -5.0, 1.57), (-4.112, -15.13, 1.57), (4.112, -15.13, 1.57), (-4.504, -12.62, 1.57), (4.504, -12.62, 1.57)], [], [(25, 24, 2, 3), (20, 0, 1, 23), (1, 9, 8, 0, 20, 21, 22, 23), (5, 4, 6, 7), (3, 2, 4, 5), (15, 14, 13, 12), (10, 11, 14, 15), (19, 18, 16, 17), (11, 10, 18, 19), (8, 9, 17, 16), (27, 26, 24, 25), (1, 0, 26, 27)])
me_cube_007.polygons.foreach_set('use_smooth', [True] * 12)
_uv = me_cube_007.uv_layers.new(name='UVMap')
_uv.uv.foreach_set('vector', [0.625, 0.75, 0.875, 0.75, 0.875, 0.75, 0.625, 0.75, 0.8295, 0.6904, 0.875, 0.75, 0.625, 0.75, 0.7765, 0.6904, 0.625, 0.75, 0.625, 0.58, 0.875, 0.58, 0.875, 0.75, 0.8295, 0.6904, 0.8295, 0.674, 0.7765, 0.674, 0.7765, 0.6904, 0.625, 0.75, 0.875, 0.75, 0.875, 0.75, 0.625, 0.75, 0.625, 0.75, 0.875, 0.75, 0.875, 0.75, 0.625, 0.75, 0.875, 0.5, 0.625, 0.5, 0.625, 0.5, 0.875, 0.5, 0.875, 0.5, 0.625, 0.5, 0.625, 0.5, 0.875, 0.5, 0.625, 0.5109, 0.875, 0.5109, 0.875, 0.58, 0.625, 0.58, 0.625, 0.5, 0.875, 0.5, 0.875, 0.5109, 0.625, 0.5109, 0.875, 0.58, 0.625, 0.58, 0.625, 0.58, 0.875, 0.58, 0.625, 0.75, 0.875, 0.75, 0.875, 0.75, 0.625, 0.75, 0.625, 0.75, 0.875, 0.75, 0.875, 0.75, 0.625, 0.75])
_ca = me_cube_007.color_attributes.new('Col', 'BYTE_COLOR', 'CORNER')
_ca.data.foreach_set('color', [0.2122, 0.2122, 0.0, 1.0, 0.2122, 0.2122, 0.0, 1.0, 0.2122, 0.2122, 0.0, 1.0, 0.2122, 0.2122, 0.0, 1.0, 0.2122, 0.2122, 0.0, 1.0, 0.2122, 0.2122, 0.0, 1.0, 0.2122, 0.2122, 0.0, 1.0, 0.2122, 0.2122, 0.0, 1.0, 0.2122, 0.2122, 0.0, 1.0, 0.2122, 0.2122, 0.0, 1.0, 0.2122, 0.2122, 0.0, 1.0, 0.2122, 0.2122, 0.0, 1.0, 0.2122, 0.2122, 0.0, 1.0, 0.2122, 0.2122, 0.0, 1.0, 0.2122, 0.2122, 0.0, 1.0, 0.2122, 0.2122, 0.0, 1.0, 0.2122, 0.2122, 0.0, 1.0, 0.2122, 0.2122, 0.0, 1.0, 0.2122, 0.2122, 0.0, 1.0, 0.2122, 0.2122, 0.0, 1.0, 0.2122, 0.2122, 0.0, 1.0, 0.2122, 0.2122, 0.0, 1.0, 0.2122, 0.2122, 0.0, 1.0, 0.2122, 0.2122, 0.0, 1.0, 0.2122, 0.2122, 0.0, 1.0, 0.2122, 0.2122, 0.0, 1.0, 0.2122, 0.2122, 0.0, 1.0, 0.2122, 0.2122, 0.0, 1.0, 0.2122, 0.2122, 0.0, 1.0, 0.2122, 0.2122, 0.0, 1.0, 0.2122, 0.2122, 0.0, 1.0, 0.2122, 0.2122, 0.0, 1.0, 0.2122, 0.2122, 0.0, 1.0, 0.2122, 0.2122, 0.0, 1.0, 0.2122, 0.2122, 0.0, 1.0, 0.2122, 0.2122, 0.0, 1.0, 0.2122, 0.2122, 0.0, 1.0, 0.2122, 0.2122, 0.0, 1.0, 0.2122, 0.2122, 0.0, 1.0, 0.2122, 0.2122, 0.0, 1.0, 0.2122, 0.2122, 0.0, 1.0, 0.2122, 0.2122, 0.0, 1.0, 0.2122, 0.2122, 0.0, 1.0, 0.2122, 0.2122, 0.0, 1.0, 0.2122, 0.2122, 0.0, 1.0, 0.2122, 0.2122, 0.0, 1.0, 0.2122, 0.2122, 0.0, 1.0, 0.2122, 0.2122, 0.0, 1.0, 0.2122, 0.2122, 0.0, 1.0, 0.2122, 0.2122, 0.0, 1.0, 0.2122, 0.2122, 0.0, 1.0, 0.2122, 0.2122, 0.0, 1.0])
me_cube_007.materials.append(None)
me_cube_007.update()
me_cylinder = bpy.data.meshes.new('Cylinder')
me_cylinder.from_pydata([(4.708, 5.636, 5.88), (4.745, 5.636, 5.88), (4.708, 5.602, 5.821), (4.745, 5.602, 5.821), (4.708, 5.534, 5.821), (4.745, 5.534, 5.821), (4.708, 5.501, 5.88), (4.745, 5.501, 5.88), (4.708, 5.534, 5.938), (4.745, 5.534, 5.938), (4.708, 5.602, 5.938), (4.745, 5.602, 5.938), (4.708, 4.069, 4.961), (4.745, 4.069, 4.961), (4.708, 4.035, 4.903), (4.745, 4.035, 4.903), (4.708, 3.967, 4.903), (4.745, 3.967, 4.903), (4.708, 3.934, 4.961), (4.745, 3.934, 4.961), (4.708, 3.967, 5.019), (4.745, 3.967, 5.019), (4.708, 4.035, 5.019), (4.745, 4.035, 5.019), (4.708, -4.527, 4.946), (4.745, -4.527, 4.946), (4.708, -4.561, 4.887), (4.745, -4.561, 4.887), (4.708, -4.629, 4.887), (4.745, -4.629, 4.887), (4.708, -4.662, 4.946), (4.745, -4.662, 4.946), (4.708, -4.629, 5.004), (4.745, -4.629, 5.004), (4.708, -4.561, 5.004), (4.745, -4.561, 5.004), (4.708, -4.527, 4.416), (4.745, -4.527, 4.416), (4.708, -4.561, 4.358), (4.745, -4.561, 4.358), (4.708, -4.629, 4.358), (4.745, -4.629, 4.358), (4.708, -4.662, 4.416), (4.745, -4.662, 4.416), (4.708, -4.629, 4.475), (4.745, -4.629, 4.475), (4.708, -4.561, 4.475), (4.745, -4.561, 4.475), (4.708, -4.527, 4.071), (4.745, -4.527, 4.071), (4.708, -4.561, 4.012), (4.745, -4.561, 4.012), (4.708, -4.629, 4.012), (4.745, -4.629, 4.012), (4.708, -4.662, 4.071), (4.745, -4.662, 4.071), (4.708, -4.629, 4.129), (4.745, -4.629, 4.129), (4.708, -4.561, 4.129), (4.745, -4.561, 4.129), (4.708, -13.53, 4.946), (4.745, -13.53, 4.946), (4.708, -13.56, 4.887), (4.745, -13.56, 4.887), (4.708, -13.63, 4.887), (4.745, -13.63, 4.887), (4.708, -13.66, 4.946), (4.745, -13.66, 4.946), (4.708, -13.63, 5.004), (4.745, -13.63, 5.004), (4.708, -13.56, 5.004), (4.745, -13.56, 5.004), (4.708, -13.53, 4.416), (4.745, -13.53, 4.416), (4.708, -13.56, 4.358), (4.745, -13.56, 4.358), (4.708, -13.63, 4.358), (4.745, -13.63, 4.358), (4.708, -13.66, 4.416), (4.745, -13.66, 4.416), (4.708, -13.63, 4.475), (4.745, -13.63, 4.475), (4.708, -13.56, 4.475), (4.745, -13.56, 4.475), (4.708, -13.53, 4.071), (4.745, -13.53, 4.071), (4.708, -13.56, 4.012), (4.745, -13.56, 4.012), (4.708, -13.63, 4.012), (4.745, -13.63, 4.012), (4.708, -13.66, 4.071), (4.745, -13.66, 4.071), (4.708, -13.63, 4.129), (4.745, -13.63, 4.129), (4.708, -13.56, 4.129), (4.745, -13.56, 4.129), (2.232, -24.16, 4.946), (2.264, -24.18, 4.946), (2.215, -24.19, 4.887), (2.247, -24.2, 4.887), (2.182, -24.25, 4.887), (2.214, -24.26, 4.887), (2.166, -24.27, 4.946), (2.197, -24.29, 4.946), (2.182, -24.25, 5.004), (2.214, -24.26, 5.004), (2.215, -24.19, 5.004), (2.247, -24.2, 5.004), (2.21, -24.13, 4.426), (2.241, -24.15, 4.417), (2.181, -24.15, 4.369), (2.212, -24.17, 4.361), (2.147, -24.21, 4.369), (2.177, -24.23, 4.361), (2.141, -24.25, 4.426), (2.172, -24.27, 4.418), (2.17, -24.23, 4.483), (2.201, -24.24, 4.474), (2.204, -24.17, 4.483), (2.235, -24.19, 4.474), (2.101, -24.07, 4.117), (2.13, -24.08, 4.103), (2.065, -24.08, 4.063), (2.093, -24.1, 4.049), (2.029, -24.14, 4.063), (2.058, -24.16, 4.05), (2.03, -24.18, 4.118), (2.059, -24.2, 4.105), (2.066, -24.16, 4.172), (2.095, -24.18, 4.159), (2.102, -24.11, 4.171), (2.131, -24.12, 4.158), (3.042, 15.13, 5.846), (3.076, 15.14, 5.846), (3.053, 15.1, 5.787), (3.088, 15.11, 5.787), (3.075, 15.03, 5.787), (3.11, 15.05, 5.787), (3.087, 15.0, 5.846), (3.121, 15.01, 5.846), (3.075, 15.03, 5.904), (3.11, 15.05, 5.904), (3.053, 15.1, 5.904), (3.088, 15.11, 5.904), (3.042, 15.13, 5.329), (3.076, 15.14, 5.329), (3.053, 15.1, 5.271), (3.088, 15.11, 5.271), (3.075, 15.03, 5.271), (3.11, 15.05, 5.271), (3.087, 15.0, 5.329), (3.121, 15.01, 5.329), (3.075, 15.03, 5.388), (3.11, 15.05, 5.388), (3.053, 15.1, 5.388), (3.088, 15.11, 5.388), (3.042, 15.13, 4.984), (3.076, 15.14, 4.984), (3.053, 15.1, 4.925), (3.088, 15.11, 4.925), (3.075, 15.03, 4.925), (3.11, 15.05, 4.925), (3.087, 15.0, 4.984), (3.121, 15.01, 4.984), (3.075, 15.03, 5.042), (3.11, 15.05, 5.042), (3.053, 15.1, 5.042), (3.088, 15.11, 5.042)], [], [(0, 1, 3, 2), (2, 3, 5, 4), (4, 5, 7, 6), (6, 7, 9, 8), (3, 1, 11, 9, 7, 5), (8, 9, 11, 10), (10, 11, 1, 0), (12, 13, 15, 14), (14, 15, 17, 16), (16, 17, 19, 18), (18, 19, 21, 20), (15, 13, 23, 21, 19, 17), (20, 21, 23, 22), (22, 23, 13, 12), (24, 25, 27, 26), (26, 27, 29, 28), (28, 29, 31, 30), (30, 31, 33, 32), (27, 25, 35, 33, 31, 29), (32, 33, 35, 34), (34, 35, 25, 24), (36, 37, 39, 38), (38, 39, 41, 40), (40, 41, 43, 42), (42, 43, 45, 44), (39, 37, 47, 45, 43, 41), (44, 45, 47, 46), (46, 47, 37, 36), (48, 49, 51, 50), (50, 51, 53, 52), (52, 53, 55, 54), (54, 55, 57, 56), (51, 49, 59, 57, 55, 53), (56, 57, 59, 58), (58, 59, 49, 48), (60, 61, 63, 62), (62, 63, 65, 64), (64, 65, 67, 66), (66, 67, 69, 68), (63, 61, 71, 69, 67, 65), (68, 69, 71, 70), (70, 71, 61, 60), (72, 73, 75, 74), (74, 75, 77, 76), (76, 77, 79, 78), (78, 79, 81, 80), (75, 73, 83, 81, 79, 77), (80, 81, 83, 82), (82, 83, 73, 72), (84, 85, 87, 86), (86, 87, 89, 88), (88, 89, 91, 90), (90, 91, 93, 92), (87, 85, 95, 93, 91, 89), (92, 93, 95, 94), (94, 95, 85, 84), (96, 97, 99, 98), (98, 99, 101, 100), (100, 101, 103, 102), (102, 103, 105, 104), (99, 97, 107, 105, 103, 101), (104, 105, 107, 106), (106, 107, 97, 96), (108, 109, 111, 110), (110, 111, 113, 112), (112, 113, 115, 114), (114, 115, 117, 116), (111, 109, 119, 117, 115, 113), (116, 117, 119, 118), (118, 119, 109, 108), (120, 121, 123, 122), (122, 123, 125, 124), (124, 125, 127, 126), (126, 127, 129, 128), (123, 121, 131, 129, 127, 125), (128, 129, 131, 130), (130, 131, 121, 120), (132, 133, 135, 134), (134, 135, 137, 136), (136, 137, 139, 138), (138, 139, 141, 140), (135, 133, 143, 141, 139, 137), (140, 141, 143, 142), (142, 143, 133, 132), (144, 145, 147, 146), (146, 147, 149, 148), (148, 149, 151, 150), (150, 151, 153, 152), (147, 145, 155, 153, 151, 149), (152, 153, 155, 154), (154, 155, 145, 144), (156, 157, 159, 158), (158, 159, 161, 160), (160, 161, 163, 162), (162, 163, 165, 164), (159, 157, 167, 165, 163, 161), (164, 165, 167, 166), (166, 167, 157, 156)])
_uv = me_cylinder.uv_layers.new(name='UVMap')
_uv.uv.foreach_set('vector', [1.0, 0.5, 1.0, 1.0, 0.8333, 1.0, 0.8333, 0.5, 0.8333, 0.5, 0.8333, 1.0, 0.6667, 1.0, 0.6667, 0.5, 0.6667, 0.5, 0.6667, 1.0, 0.5, 1.0, 0.5, 0.5, 0.5, 0.5, 0.5, 1.0, 0.3333, 1.0, 0.3333, 0.5, 0.4578, 0.37, 0.25, 0.49, 0.04215, 0.37, 0.04215, 0.13, 0.25, 0.01, 0.4578, 0.13, 0.3333, 0.5, 0.3333, 1.0, 0.1667, 1.0, 0.1667, 0.5, 0.1667, 0.5, 0.1667, 1.0, -8.941e-08, 1.0, -8.941e-08, 0.5, 1.0, 0.5, 1.0, 1.0, 0.8333, 1.0, 0.8333, 0.5, 0.8333, 0.5, 0.8333, 1.0, 0.6667, 1.0, 0.6667, 0.5, 0.6667, 0.5, 0.6667, 1.0, 0.5, 1.0, 0.5, 0.5, 0.5, 0.5, 0.5, 1.0, 0.3333, 1.0, 0.3333, 0.5, 0.4578, 0.37, 0.25, 0.49, 0.04215, 0.37, 0.04215, 0.13, 0.25, 0.01, 0.4578, 0.13, 0.3333, 0.5, 0.3333, 1.0, 0.1667, 1.0, 0.1667, 0.5, 0.1667, 0.5, 0.1667, 1.0, -8.941e-08, 1.0, -8.941e-08, 0.5, 1.0, 0.5, 1.0, 1.0, 0.8333, 1.0, 0.8333, 0.5, 0.8333, 0.5, 0.8333, 1.0, 0.6667, 1.0, 0.6667, 0.5, 0.6667, 0.5, 0.6667, 1.0, 0.5, 1.0, 0.5, 0.5, 0.5, 0.5, 0.5, 1.0, 0.3333, 1.0, 0.3333, 0.5, 0.4578, 0.37, 0.25, 0.49, 0.04215, 0.37, 0.04215, 0.13, 0.25, 0.01, 0.4578, 0.13, 0.3333, 0.5, 0.3333, 1.0, 0.1667, 1.0, 0.1667, 0.5, 0.1667, 0.5, 0.1667, 1.0, -8.941e-08, 1.0, -8.941e-08, 0.5, 1.0, 0.5, 1.0, 1.0, 0.8333, 1.0, 0.8333, 0.5, 0.8333, 0.5, 0.8333, 1.0, 0.6667, 1.0, 0.6667, 0.5, 0.6667, 0.5, 0.6667, 1.0, 0.5, 1.0, 0.5, 0.5, 0.5, 0.5, 0.5, 1.0, 0.3333, 1.0, 0.3333, 0.5, 0.4578, 0.37, 0.25, 0.49, 0.04215, 0.37, 0.04215, 0.13, 0.25, 0.01, 0.4578, 0.13, 0.3333, 0.5, 0.3333, 1.0, 0.1667, 1.0, 0.1667, 0.5, 0.1667, 0.5, 0.1667, 1.0, -8.941e-08, 1.0, -8.941e-08, 0.5, 1.0, 0.5, 1.0, 1.0, 0.8333, 1.0, 0.8333, 0.5, 0.8333, 0.5, 0.8333, 1.0, 0.6667, 1.0, 0.6667, 0.5, 0.6667, 0.5, 0.6667, 1.0, 0.5, 1.0, 0.5, 0.5, 0.5, 0.5, 0.5, 1.0, 0.3333, 1.0, 0.3333, 0.5, 0.4578, 0.37, 0.25, 0.49, 0.04215, 0.37, 0.04215, 0.13, 0.25, 0.01, 0.4578, 0.13, 0.3333, 0.5, 0.3333, 1.0, 0.1667, 1.0, 0.1667, 0.5, 0.1667, 0.5, 0.1667, 1.0, -8.941e-08, 1.0, -8.941e-08, 0.5, 1.0, 0.5, 1.0, 1.0, 0.8333, 1.0, 0.8333, 0.5, 0.8333, 0.5, 0.8333, 1.0, 0.6667, 1.0, 0.6667, 0.5, 0.6667, 0.5, 0.6667, 1.0, 0.5, 1.0, 0.5, 0.5, 0.5, 0.5, 0.5, 1.0, 0.3333, 1.0, 0.3333, 0.5, 0.4578, 0.37, 0.25, 0.49, 0.04215, 0.37, 0.04215, 0.13, 0.25, 0.01, 0.4578, 0.13, 0.3333, 0.5, 0.3333, 1.0, 0.1667, 1.0, 0.1667, 0.5, 0.1667, 0.5, 0.1667, 1.0, -8.941e-08, 1.0, -8.941e-08, 0.5, 1.0, 0.5, 1.0, 1.0, 0.8333, 1.0, 0.8333, 0.5, 0.8333, 0.5, 0.8333, 1.0, 0.6667, 1.0, 0.6667, 0.5, 0.6667, 0.5, 0.6667, 1.0, 0.5, 1.0, 0.5, 0.5, 0.5, 0.5, 0.5, 1.0, 0.3333, 1.0, 0.3333, 0.5, 0.4578, 0.37, 0.25, 0.49, 0.04215, 0.37, 0.04215, 0.13, 0.25, 0.01, 0.4578, 0.13, 0.3333, 0.5, 0.3333, 1.0, 0.1667, 1.0, 0.1667, 0.5, 0.1667, 0.5, 0.1667, 1.0, -8.941e-08, 1.0, -8.941e-08, 0.5, 1.0, 0.5, 1.0, 1.0, 0.8333, 1.0, 0.8333, 0.5, 0.8333, 0.5, 0.8333, 1.0, 0.6667, 1.0, 0.6667, 0.5, 0.6667, 0.5, 0.6667, 1.0, 0.5, 1.0, 0.5, 0.5, 0.5, 0.5, 0.5, 1.0, 0.3333, 1.0, 0.3333, 0.5, 0.4578, 0.37, 0.25, 0.49, 0.04215, 0.37, 0.04215, 0.13, 0.25, 0.01, 0.4578, 0.13, 0.3333, 0.5, 0.3333, 1.0, 0.1667, 1.0, 0.1667, 0.5, 0.1667, 0.5, 0.1667, 1.0, -8.941e-08, 1.0, -8.941e-08, 0.5, 1.0, 0.5, 1.0, 1.0, 0.8333, 1.0, 0.8333, 0.5, 0.8333, 0.5, 0.8333, 1.0, 0.6667, 1.0, 0.6667, 0.5, 0.6667, 0.5, 0.6667, 1.0, 0.5, 1.0, 0.5, 0.5, 0.5, 0.5, 0.5, 1.0, 0.3333, 1.0, 0.3333, 0.5, 0.4578, 0.37, 0.25, 0.49, 0.04215, 0.37, 0.04215, 0.13, 0.25, 0.01, 0.4578, 0.13, 0.3333, 0.5, 0.3333, 1.0, 0.1667, 1.0, 0.1667, 0.5, 0.1667, 0.5, 0.1667, 1.0, -8.941e-08, 1.0, -8.941e-08, 0.5, 1.0, 0.5, 1.0, 1.0, 0.8333, 1.0, 0.8333, 0.5, 0.8333, 0.5, 0.8333, 1.0, 0.6667, 1.0, 0.6667, 0.5, 0.6667, 0.5, 0.6667, 1.0, 0.5, 1.0, 0.5, 0.5, 0.5, 0.5, 0.5, 1.0, 0.3333, 1.0, 0.3333, 0.5, 0.4578, 0.37, 0.25, 0.49, 0.04215, 0.37, 0.04215, 0.13, 0.25, 0.01, 0.4578, 0.13, 0.3333, 0.5, 0.3333, 1.0, 0.1667, 1.0, 0.1667, 0.5, 0.1667, 0.5, 0.1667, 1.0, -8.941e-08, 1.0, -8.941e-08, 0.5, 1.0, 0.5, 1.0, 1.0, 0.8333, 1.0, 0.8333, 0.5, 0.8333, 0.5, 0.8333, 1.0, 0.6667, 1.0, 0.6667, 0.5, 0.6667, 0.5, 0.6667, 1.0, 0.5, 1.0, 0.5, 0.5, 0.5, 0.5, 0.5, 1.0, 0.3333, 1.0, 0.3333, 0.5, 0.4578, 0.37, 0.25, 0.49, 0.04215, 0.37, 0.04215, 0.13, 0.25, 0.01, 0.4578, 0.13, 0.3333, 0.5, 0.3333, 1.0, 0.1667, 1.0, 0.1667, 0.5, 0.1667, 0.5, 0.1667, 1.0, -8.941e-08, 1.0, -8.941e-08, 0.5, 1.0, 0.5, 1.0, 1.0, 0.8333, 1.0, 0.8333, 0.5, 0.8333, 0.5, 0.8333, 1.0, 0.6667, 1.0, 0.6667, 0.5, 0.6667, 0.5, 0.6667, 1.0, 0.5, 1.0, 0.5, 0.5, 0.5, 0.5, 0.5, 1.0, 0.3333, 1.0, 0.3333, 0.5, 0.4578, 0.37, 0.25, 0.49, 0.04215, 0.37, 0.04215, 0.13, 0.25, 0.01, 0.4578, 0.13, 0.3333, 0.5, 0.3333, 1.0, 0.1667, 1.0, 0.1667, 0.5, 0.1667, 0.5, 0.1667, 1.0, -8.941e-08, 1.0, -8.941e-08, 0.5, 1.0, 0.5, 1.0, 1.0, 0.8333, 1.0, 0.8333, 0.5, 0.8333, 0.5, 0.8333, 1.0, 0.6667, 1.0, 0.6667, 0.5, 0.6667, 0.5, 0.6667, 1.0, 0.5, 1.0, 0.5, 0.5, 0.5, 0.5, 0.5, 1.0, 0.3333, 1.0, 0.3333, 0.5, 0.4578, 0.37, 0.25, 0.49, 0.04215, 0.37, 0.04215, 0.13, 0.25, 0.01, 0.4578, 0.13, 0.3333, 0.5, 0.3333, 1.0, 0.1667, 1.0, 0.1667, 0.5, 0.1667, 0.5, 0.1667, 1.0, -8.941e-08, 1.0, -8.941e-08, 0.5, 1.0, 0.5, 1.0, 1.0, 0.8333, 1.0, 0.8333, 0.5, 0.8333, 0.5, 0.8333, 1.0, 0.6667, 1.0, 0.6667, 0.5, 0.6667, 0.5, 0.6667, 1.0, 0.5, 1.0, 0.5, 0.5, 0.5, 0.5, 0.5, 1.0, 0.3333, 1.0, 0.3333, 0.5, 0.4578, 0.37, 0.25, 0.49, 0.04215, 0.37, 0.04215, 0.13, 0.25, 0.01, 0.4578, 0.13, 0.3333, 0.5, 0.3333, 1.0, 0.1667, 1.0, 0.1667, 0.5, 0.1667, 0.5, 0.1667, 1.0, -8.941e-08, 1.0, -8.941e-08, 0.5])
me_cylinder.update()
me_cube_003 = bpy.data.meshes.new('Cube.003')
me_cube_003.from_pydata([(-2.0, -2.0, -0.1467), (-2.0, -2.0, 0.1467), (-2.0, 2.0, -0.1467), (-2.0, 2.0, 0.1467), (2.0, -2.0, -0.1467), (2.0, -2.0, 0.1467), (2.0, 2.0, -0.1467), (2.0, 2.0, 0.1467)], [], [(0, 1, 3, 2), (2, 3, 7, 6), (6, 7, 5, 4), (4, 5, 1, 0), (2, 6, 4, 0), (7, 3, 1, 5)])
_uv = me_cube_003.uv_layers.new(name='UVMap')
_uv.uv.foreach_set('vector', [0.375, 0.0, 0.625, 0.0, 0.625, 0.25, 0.375, 0.25, 0.375, 0.25, 0.625, 0.25, 0.625, 0.5, 0.375, 0.5, 0.375, 0.5, 0.625, 0.5, 0.625, 0.75, 0.375, 0.75, 0.375, 0.75, 0.625, 0.75, 0.625, 1.0, 0.375, 1.0, 0.125, 0.5, 0.375, 0.5, 0.375, 0.75, 0.125, 0.75, 0.625, 0.5, 0.875, 0.5, 0.875, 0.75, 0.625, 0.75])
me_cube_003.update()
me_cube_005 = bpy.data.meshes.new('Cube.005')
me_cube_005.from_pydata([(-2.0, -2.0, -0.1467), (-2.0, -2.0, 0.1467), (-2.0, 2.0, -0.1467), (-2.0, 2.0, 0.1467), (2.0, -2.0, -0.1467), (2.0, -2.0, 0.1467), (2.0, 2.0, -0.1467), (2.0, 2.0, 0.1467)], [], [(0, 1, 3, 2), (2, 3, 7, 6), (6, 7, 5, 4), (4, 5, 1, 0), (2, 6, 4, 0), (7, 3, 1, 5)])
_uv = me_cube_005.uv_layers.new(name='UVMap')
_uv.uv.foreach_set('vector', [0.375, 0.0, 0.625, 0.0, 0.625, 0.25, 0.375, 0.25, 0.375, 0.25, 0.625, 0.25, 0.625, 0.5, 0.375, 0.5, 0.375, 0.5, 0.625, 0.5, 0.625, 0.75, 0.375, 0.75, 0.375, 0.75, 0.625, 0.75, 0.625, 1.0, 0.375, 1.0, 0.125, 0.5, 0.375, 0.5, 0.375, 0.75, 0.125, 0.75, 0.625, 0.5, 0.875, 0.5, 0.875, 0.75, 0.625, 0.75])
me_cube_005.update()
me_cube_008 = bpy.data.meshes.new('Cube.008')
me_cube_008.from_pydata([(-2.0, -2.0, -0.1467), (-2.0, -2.0, 0.1467), (-2.0, 2.0, -0.1467), (-2.0, 2.0, 0.1467), (2.0, -2.0, -0.1467), (2.0, -2.0, 0.1467), (2.0, 2.0, -0.1467), (2.0, 2.0, 0.1467)], [], [(0, 1, 3, 2), (2, 3, 7, 6), (6, 7, 5, 4), (4, 5, 1, 0), (2, 6, 4, 0), (7, 3, 1, 5)])
_uv = me_cube_008.uv_layers.new(name='UVMap')
_uv.uv.foreach_set('vector', [0.375, 0.0, 0.625, 0.0, 0.625, 0.25, 0.375, 0.25, 0.375, 0.25, 0.625, 0.25, 0.625, 0.5, 0.375, 0.5, 0.375, 0.5, 0.625, 0.5, 0.625, 0.75, 0.375, 0.75, 0.375, 0.75, 0.625, 0.75, 0.625, 1.0, 0.375, 1.0, 0.125, 0.5, 0.375, 0.5, 0.375, 0.75, 0.125, 0.75, 0.625, 0.5, 0.875, 0.5, 0.875, 0.75, 0.625, 0.75])
me_cube_008.update()
me_cube_009 = bpy.data.meshes.new('Cube.009')
me_cube_009.from_pydata([(-2.0, -2.0, -0.1467), (-2.0, -2.0, 0.1467), (-2.0, 2.0, -0.1467), (-2.0, 2.0, 0.1467), (2.0, -2.0, -0.1467), (2.0, -2.0, 0.1467), (2.0, 2.0, -0.1467), (2.0, 2.0, 0.1467)], [], [(0, 1, 3, 2), (2, 3, 7, 6), (6, 7, 5, 4), (4, 5, 1, 0), (2, 6, 4, 0), (7, 3, 1, 5)])
_uv = me_cube_009.uv_layers.new(name='UVMap')
_uv.uv.foreach_set('vector', [0.375, 0.0, 0.625, 0.0, 0.625, 0.25, 0.375, 0.25, 0.375, 0.25, 0.625, 0.25, 0.625, 0.5, 0.375, 0.5, 0.375, 0.5, 0.625, 0.5, 0.625, 0.75, 0.375, 0.75, 0.375, 0.75, 0.625, 0.75, 0.625, 1.0, 0.375, 1.0, 0.125, 0.5, 0.375, 0.5, 0.375, 0.75, 0.125, 0.75, 0.625, 0.5, 0.875, 0.5, 0.875, 0.75, 0.625, 0.75])
me_cube_009.update()
me_cube_010 = bpy.data.meshes.new('Cube.010')
me_cube_010.from_pydata([(-4.714, -10.76, 1.57), (4.714, -10.76, 1.57), (-3.112, -17.99, 1.57), (3.112, -17.99, 1.57), (-1.804, -20.31, 1.57), (1.804, -20.31, 1.57), (-0.08028, -22.44, 1.57), (0.08028, -22.44, 1.57), (-4.714, 8.477, 1.57), (4.714, 8.477, 1.57), (-4.4, 15.75, 2.556), (4.4, 15.75, 2.556), (-1.197, 20.92, 2.556), (1.197, 20.92, 2.556), (2.964, 20.01, 2.556), (-2.964, 20.01, 2.556), (-4.714, 10.12, 2.556), (4.714, 10.12, 2.556), (-4.714, 14.05, 2.556), (4.714, 14.05, 2.556), (-4.252, -15.13, 1.57), (4.252, -15.13, 1.57), (-4.658, -12.62, 1.57), (4.658, -12.62, 1.57), (-4.714, -10.76, 1.707), (4.714, -10.76, 1.707), (-3.112, -17.99, 1.707), (3.112, -17.99, 1.707), (-1.804, -20.31, 1.707), (1.804, -20.31, 1.707), (-0.08028, -22.44, 1.707), (0.08028, -22.44, 1.707), (-4.714, 8.477, 1.707), (4.714, 8.477, 1.707), (-4.4, 15.75, 2.693), (4.4, 15.75, 2.693), (-1.197, 20.92, 2.693), (1.197, 20.92, 2.693), (2.964, 20.01, 2.693), (-2.964, 20.01, 2.693), (-4.714, 10.12, 2.693), (4.714, 10.12, 2.693), (-4.714, 14.05, 2.693), (4.714, 14.05, 2.693), (-4.252, -15.13, 1.707), (4.252, -15.13, 1.707), (-4.658, -12.62, 1.707), (4.658, -12.62, 1.707), (4.769, -12.63, 1.707), (-4.769, -12.63, 1.707), (4.359, -15.16, 1.707), (-4.359, -15.16, 1.707), (4.826, 14.06, 2.693), (-4.826, 14.06, 2.693), (4.826, 10.12, 2.693), (-4.826, 10.12, 2.693), (-3.048, 20.09, 2.693), (3.048, 20.09, 2.693), (1.223, 21.03, 2.693), (-1.223, 21.03, 2.693), (4.508, 15.78, 2.693), (-4.508, 15.78, 2.693), (4.826, 8.477, 1.707), (-4.826, 8.477, 1.707), (0.1284, -22.54, 1.707), (-0.1284, -22.54, 1.707), (1.897, -20.37, 1.707), (-1.897, -20.37, 1.707), (3.213, -18.04, 1.707), (-3.213, -18.04, 1.707), (4.826, -10.76, 1.707), (-4.826, -10.76, 1.707), (4.769, -12.63, 1.57), (-4.769, -12.63, 1.57), (4.359, -15.16, 1.57), (-4.359, -15.16, 1.57), (4.826, 14.06, 2.556), (-4.826, 14.06, 2.556), (4.826, 10.12, 2.556), (-4.826, 10.12, 2.556), (-3.048, 20.09, 2.556), (3.048, 20.09, 2.556), (1.223, 21.03, 2.556), (-1.223, 21.03, 2.556), (4.508, 15.78, 2.556), (-4.508, 15.78, 2.556), (4.826, 8.477, 1.57), (-4.826, 8.477, 1.57), (0.1284, -22.54, 1.57), (-0.1284, -22.54, 1.57), (1.897, -20.37, 1.57), (-1.897, -20.37, 1.57), (3.213, -18.04, 1.57), (-3.213, -18.04, 1.57), (4.826, -10.76, 1.57), (-4.826, -10.76, 1.57)], [], [(5, 29, 27, 3), (23, 47, 25, 1), (18, 42, 40, 16), (13, 37, 36, 12), (14, 38, 37, 13), (4, 28, 30, 6), (16, 40, 32, 8), (15, 39, 34, 10), (19, 43, 35, 11), (7, 31, 29, 5), (9, 33, 41, 17), (10, 34, 42, 18), (12, 36, 39, 15), (8, 32, 24, 0), (17, 41, 43, 19), (22, 46, 44, 20), (20, 44, 26, 2), (1, 25, 33, 9), (21, 45, 47, 23), (3, 27, 45, 21), (6, 30, 31, 7), (0, 24, 46, 22), (2, 26, 28, 4), (11, 35, 38, 14), (75, 93, 69, 51), (33, 25, 70, 62), (31, 30, 65, 64), (37, 38, 57, 58), (38, 35, 60, 57), (83, 80, 56, 59), (42, 34, 61, 53), (43, 41, 54, 52), (93, 91, 67, 69), (86, 78, 54, 62), (44, 46, 49, 51), (81, 82, 58, 57), (34, 39, 56, 61), (35, 43, 52, 60), (76, 84, 60, 52), (79, 87, 63, 55), (89, 88, 64, 65), (78, 76, 52, 54), (41, 33, 62, 54), (74, 72, 48, 50), (77, 79, 55, 53), (24, 32, 63, 71), (4, 6, 89, 91), (90, 92, 68, 66), (1, 9, 86, 94), (88, 90, 66, 64), (80, 85, 61, 56), (95, 73, 49, 71), (73, 75, 51, 49), (20, 2, 93, 75), (92, 74, 50, 68), (82, 83, 59, 58), (7, 5, 90, 88), (32, 40, 55, 63), (72, 94, 70, 48), (94, 86, 62, 70), (11, 14, 81, 84), (17, 19, 76, 78), (8, 0, 95, 87), (45, 27, 68, 50), (87, 95, 71, 63), (9, 17, 78, 86), (3, 21, 74, 92), (84, 81, 57, 60), (85, 77, 53, 61), (15, 10, 85, 80), (91, 89, 65, 67), (16, 8, 87, 79), (27, 29, 66, 68), (14, 13, 82, 81), (47, 45, 50, 48), (10, 18, 77, 85), (36, 37, 58, 59), (19, 11, 84, 76), (46, 24, 71, 49), (6, 7, 88, 89), (39, 36, 59, 56), (22, 20, 75, 73), (25, 47, 48, 70), (5, 3, 92, 90), (28, 26, 69, 67), (21, 23, 72, 74), (13, 12, 83, 82), (40, 42, 53, 55), (0, 22, 73, 95), (12, 15, 80, 83), (30, 28, 67, 65), (23, 1, 94, 72), (2, 4, 91, 93), (29, 31, 64, 66), (26, 44, 51, 69), (18, 16, 79, 77)])
me_cube_010.polygons.foreach_set('use_smooth', [True] * 96)
_uv = me_cube_010.uv_layers.new(name='UVMap')
_uv.uv.foreach_set('vector', [0.05789, 0.532, 0.05789, 0.5545, 0.1102, 0.5545, 0.1102, 0.532, 0.2315, 0.532, 0.2315, 0.5545, 0.2734, 0.5545, 0.2734, 0.532, 0.8334, 0.5542, 0.8334, 0.5768, 0.7446, 0.5768, 0.7446, 0.5542, 0.9883, 0.5542, 0.9883, 0.5768, 0.9883, 0.5768, 0.9883, 0.5542, 0.9679, 0.5542, 0.9679, 0.5768, 0.9883, 0.5768, 0.9883, 0.5542, 0.05789, 0.532, 0.05789, 0.5545, 0.009834, 0.5545, 0.009834, 0.532, 0.7446, 0.5542, 0.7446, 0.5768, 0.7075, 0.5545, 0.7075, 0.532, 0.9679, 0.5542, 0.9679, 0.5768, 0.8717, 0.5768, 0.8717, 0.5542, 0.8334, 0.5542, 0.8334, 0.5768, 0.8717, 0.5768, 0.8717, 0.5542, 0.009834, 0.532, 0.009834, 0.5545, 0.05789, 0.5545, 0.05789, 0.532, 0.7075, 0.532, 0.7075, 0.5545, 0.7446, 0.5768, 0.7446, 0.5542, 0.8717, 0.5542, 0.8717, 0.5768, 0.8334, 0.5768, 0.8334, 0.5542, 0.9883, 0.5542, 0.9883, 0.5768, 0.9679, 0.5768, 0.9679, 0.5542, 0.7075, 0.532, 0.7075, 0.5545, 0.2734, 0.5545, 0.2734, 0.532, 0.7446, 0.5542, 0.7446, 0.5768, 0.8334, 0.5768, 0.8334, 0.5542, 0.2315, 0.532, 0.2315, 0.5545, 0.1748, 0.5545, 0.1748, 0.532, 0.1748, 0.532, 0.1748, 0.5545, 0.1102, 0.5545, 0.1102, 0.532, 0.2734, 0.532, 0.2734, 0.5545, 0.7075, 0.5545, 0.7075, 0.532, 0.1748, 0.532, 0.1748, 0.5545, 0.2315, 0.5545, 0.2315, 0.532, 0.1102, 0.532, 0.1102, 0.5545, 0.1748, 0.5545, 0.1748, 0.532, 0.009834, 0.532, 0.009834, 0.5545, 0.009834, 0.5545, 0.009834, 0.532, 0.2734, 0.532, 0.2734, 0.5545, 0.2315, 0.5545, 0.2315, 0.532, 0.1102, 0.532, 0.1102, 0.5545, 0.05789, 0.5545, 0.05789, 0.532, 0.8717, 0.5542, 0.8717, 0.5768, 0.9679, 0.5768, 0.9679, 0.5542, 0.1748, 0.532, 0.1102, 0.532, 0.1102, 0.5545, 0.1748, 0.5545, 0.7075, 0.5545, 0.2734, 0.5545, 0.2734, 0.5545, 0.7075, 0.5545, 0.009834, 0.5545, 0.009834, 0.5545, 0.009834, 0.5545, 0.009834, 0.5545, 0.9883, 0.5768, 0.9679, 0.5768, 0.9679, 0.5768, 0.9883, 0.5768, 0.9679, 0.5768, 0.8717, 0.5768, 0.8717, 0.5768, 0.9679, 0.5768, 0.9883, 0.5542, 0.9679, 0.5542, 0.9679, 0.5768, 0.9883, 0.5768, 0.8334, 0.5768, 0.8717, 0.5768, 0.8717, 0.5768, 0.8334, 0.5768, 0.8334, 0.5768, 0.7446, 0.5768, 0.7446, 0.5768, 0.8334, 0.5768, 0.1102, 0.532, 0.05789, 0.532, 0.05789, 0.5545, 0.1102, 0.5545, 0.7075, 0.532, 0.7446, 0.5542, 0.7446, 0.5768, 0.7075, 0.5545, 0.1748, 0.5545, 0.2315, 0.5545, 0.2315, 0.5545, 0.1748, 0.5545, 0.9679, 0.5542, 0.9883, 0.5542, 0.9883, 0.5768, 0.9679, 0.5768, 0.8717, 0.5768, 0.9679, 0.5768, 0.9679, 0.5768, 0.8717, 0.5768, 0.8717, 0.5768, 0.8334, 0.5768, 0.8334, 0.5768, 0.8717, 0.5768, 0.8334, 0.5542, 0.8717, 0.5542, 0.8717, 0.5768, 0.8334, 0.5768, 0.7446, 0.5542, 0.7075, 0.532, 0.7075, 0.5545, 0.7446, 0.5768, 0.009834, 0.532, 0.009834, 0.532, 0.009834, 0.5545, 0.009834, 0.5545, 0.7446, 0.5542, 0.8334, 0.5542, 0.8334, 0.5768, 0.7446, 0.5768, 0.7446, 0.5768, 0.7075, 0.5545, 0.7075, 0.5545, 0.7446, 0.5768, 0.1748, 0.532, 0.2315, 0.532, 0.2315, 0.5545, 0.1748, 0.5545, 0.8334, 0.5542, 0.7446, 0.5542, 0.7446, 0.5768, 0.8334, 0.5768, 0.2734, 0.5545, 0.7075, 0.5545, 0.7075, 0.5545, 0.2734, 0.5545, 0.05789, 0.532, 0.009834, 0.532, 0.009834, 0.532, 0.05789, 0.532, 0.05789, 0.532, 0.1102, 0.532, 0.1102, 0.5545, 0.05789, 0.5545, 0.2734, 0.532, 0.7075, 0.532, 0.7075, 0.532, 0.2734, 0.532, 0.009834, 0.532, 0.05789, 0.532, 0.05789, 0.5545, 0.009834, 0.5545, 0.9679, 0.5542, 0.8717, 0.5542, 0.8717, 0.5768, 0.9679, 0.5768, 0.2734, 0.532, 0.2315, 0.532, 0.2315, 0.5545, 0.2734, 0.5545, 0.2315, 0.532, 0.1748, 0.532, 0.1748, 0.5545, 0.2315, 0.5545, 0.1748, 0.532, 0.1102, 0.532, 0.1102, 0.532, 0.1748, 0.532, 0.1102, 0.532, 0.1748, 0.532, 0.1748, 0.5545, 0.1102, 0.5545, 0.9883, 0.5542, 0.9883, 0.5542, 0.9883, 0.5768, 0.9883, 0.5768, 0.009834, 0.532, 0.05789, 0.532, 0.05789, 0.532, 0.009834, 0.532, 0.7075, 0.5545, 0.7446, 0.5768, 0.7446, 0.5768, 0.7075, 0.5545, 0.2315, 0.532, 0.2734, 0.532, 0.2734, 0.5545, 0.2315, 0.5545, 0.2734, 0.532, 0.7075, 0.532, 0.7075, 0.5545, 0.2734, 0.5545, 0.8717, 0.5542, 0.9679, 0.5542, 0.9679, 0.5542, 0.8717, 0.5542, 0.7446, 0.5542, 0.8334, 0.5542, 0.8334, 0.5542, 0.7446, 0.5542, 0.7075, 0.532, 0.2734, 0.532, 0.2734, 0.532, 0.7075, 0.532, 0.1748, 0.5545, 0.1102, 0.5545, 0.1102, 0.5545, 0.1748, 0.5545, 0.7075, 0.532, 0.2734, 0.532, 0.2734, 0.5545, 0.7075, 0.5545, 0.7075, 0.532, 0.7446, 0.5542, 0.7446, 0.5542, 0.7075, 0.532, 0.1102, 0.532, 0.1748, 0.532, 0.1748, 0.532, 0.1102, 0.532, 0.8717, 0.5542, 0.9679, 0.5542, 0.9679, 0.5768, 0.8717, 0.5768, 0.8717, 0.5542, 0.8334, 0.5542, 0.8334, 0.5768, 0.8717, 0.5768, 0.9679, 0.5542, 0.8717, 0.5542, 0.8717, 0.5542, 0.9679, 0.5542, 0.05789, 0.532, 0.009834, 0.532, 0.009834, 0.5545, 0.05789, 0.5545, 0.7446, 0.5542, 0.7075, 0.532, 0.7075, 0.532, 0.7446, 0.5542, 0.1102, 0.5545, 0.05789, 0.5545, 0.05789, 0.5545, 0.1102, 0.5545, 0.9679, 0.5542, 0.9883, 0.5542, 0.9883, 0.5542, 0.9679, 0.5542, 0.2315, 0.5545, 0.1748, 0.5545, 0.1748, 0.5545, 0.2315, 0.5545, 0.8717, 0.5542, 0.8334, 0.5542, 0.8334, 0.5542, 0.8717, 0.5542, 0.9883, 0.5768, 0.9883, 0.5768, 0.9883, 0.5768, 0.9883, 0.5768, 0.8334, 0.5542, 0.8717, 0.5542, 0.8717, 0.5542, 0.8334, 0.5542, 0.2315, 0.5545, 0.2734, 0.5545, 0.2734, 0.5545, 0.2315, 0.5545, 0.009834, 0.532, 0.009834, 0.532, 0.009834, 0.532, 0.009834, 0.532, 0.9679, 0.5768, 0.9883, 0.5768, 0.9883, 0.5768, 0.9679, 0.5768, 0.2315, 0.532, 0.1748, 0.532, 0.1748, 0.532, 0.2315, 0.532, 0.2734, 0.5545, 0.2315, 0.5545, 0.2315, 0.5545, 0.2734, 0.5545, 0.05789, 0.532, 0.1102, 0.532, 0.1102, 0.532, 0.05789, 0.532, 0.05789, 0.5545, 0.1102, 0.5545, 0.1102, 0.5545, 0.05789, 0.5545, 0.1748, 0.532, 0.2315, 0.532, 0.2315, 0.532, 0.1748, 0.532, 0.9883, 0.5542, 0.9883, 0.5542, 0.9883, 0.5542, 0.9883, 0.5542, 0.7446, 0.5768, 0.8334, 0.5768, 0.8334, 0.5768, 0.7446, 0.5768, 0.2734, 0.532, 0.2315, 0.532, 0.2315, 0.532, 0.2734, 0.532, 0.9883, 0.5542, 0.9679, 0.5542, 0.9679, 0.5542, 0.9883, 0.5542, 0.009834, 0.5545, 0.05789, 0.5545, 0.05789, 0.5545, 0.009834, 0.5545, 0.2315, 0.532, 0.2734, 0.532, 0.2734, 0.532, 0.2315, 0.532, 0.1102, 0.532, 0.05789, 0.532, 0.05789, 0.532, 0.1102, 0.532, 0.05789, 0.5545, 0.009834, 0.5545, 0.009834, 0.5545, 0.05789, 0.5545, 0.1102, 0.5545, 0.1748, 0.5545, 0.1748, 0.5545, 0.1102, 0.5545, 0.8334, 0.5542, 0.7446, 0.5542, 0.7446, 0.5542, 0.8334, 0.5542])
_ca = me_cube_010.color_attributes.new('Col', 'BYTE_COLOR', 'CORNER')
_ca.data.foreach_set('color', [1.0, 0.0, 0.0, 1.0, 1.0, 0.0, 0.0, 1.0, 1.0, 0.0, 0.0, 1.0, 1.0, 0.0, 0.0, 1.0, 1.0, 0.0, 0.0, 1.0, 1.0, 0.0, 0.0, 1.0, 1.0, 0.0, 0.0, 1.0, 1.0, 0.0, 0.0, 1.0, 1.0, 0.0, 0.0, 1.0, 1.0, 0.0, 0.0, 1.0, 1.0, 0.0, 0.0, 1.0, 1.0, 0.0, 0.0, 1.0, 1.0, 0.0, 0.0, 1.0, 1.0, 0.0, 0.0, 1.0, 1.0, 0.0, 0.0, 1.0, 1.0, 0.0, 0.0, 1.0, 1.0, 0.0, 0.0, 1.0, 1.0, 0.0, 0.0, 1.0, 1.0, 0.0, 0.0, 1.0, 1.0, 0.0, 0.0, 1.0, 1.0, 0.0, 0.0, 1.0, 1.0, 0.0, 0.0, 1.0, 1.0, 0.0, 0.0, 1.0, 1.0, 0.0, 0.0, 1.0, 1.0, 0.0, 0.0, 1.0, 1.0, 0.0, 0.0, 1.0, 1.0, 0.0, 0.0, 1.0, 1.0, 0.0, 0.0, 1.0, 1.0, 0.0, 0.0, 1.0, 1.0, 0.0, 0.0, 1.0, 1.0, 0.0, 0.0, 1.0, 1.0, 0.0, 0.0, 1.0, 1.0, 0.0, 0.0, 1.0, 1.0, 0.0, 0.0, 1.0, 1.0, 0.0, 0.0, 1.0, 1.0, 0.0, 0.0, 1.0, 1.0, 0.0, 0.0, 1.0, 1.0, 0.0, 0.0, 1.0, 1.0, 0.0, 0.0, 1.0, 1.0, 0.0, 0.0, 1.0, 1.0, 0.0, 0.0, 1.0, 1.0, 0.0, 0.0, 1.0, 1.0, 0.0, 0.0, 1.0, 1.0, 0.0, 0.0, 1.0, 1.0, 0.0, 0.0, 1.0, 1.0, 0.0, 0.0, 1.0, 1.0, 0.0, 0.0, 1.0, 1.0, 0.0, 0.0, 1.0, 1.0, 0.0, 0.0, 1.0, 1.0, 0.0, 0.0, 1.0, 1.0, 0.0, 0.0, 1.0, 1.0, 0.0, 0.0, 1.0, 1.0, 0.0, 0.0, 1.0, 1.0, 0.0, 0.0, 1.0, 1.0, 0.0, 0.0, 1.0, 1.0, 0.0, 0.0, 1.0, 1.0, 0.0, 0.0, 1.0, 1.0, 0.0, 0.0, 1.0, 1.0, 0.0, 0.0, 1.0, 1.0, 0.0, 0.0, 1.0, 1.0, 0.0, 0.0, 1.0, 1.0, 0.0, 0.0, 1.0, 1.0, 0.0, 0.0, 1.0, 1.0, 0.0, 0.0, 1.0, 1.0, 0.0, 0.0, 1.0, 1.0, 0.0, 0.0, 1.0, 1.0, 0.0, 0.0, 1.0, 1.0, 0.0, 0.0, 1.0, 1.0, 0.0, 0.0, 1.0, 1.0, 0.0, 0.0, 1.0, 1.0, 0.0, 0.0, 1.0, 1.0, 0.0, 0.0, 1.0, 1.0, 0.0, 0.0, 1.0, 1.0, 0.0, 0.0, 1.0, 1.0, 0.0, 0.0, 1.0, 1.0, 0.0, 0.0, 1.0, 1.0, 0.0, 0.0, 1.0, 1.0, 0.0, 0.0, 1.0, 1.0, 0.0, 0.0, 1.0, 1.0, 0.0, 0.0, 1.0, 1.0, 0.0, 0.0, 1.0, 1.0, 0.0, 0.0, 1.0, 1.0, 0.0, 0.0, 1.0, 1.0, 0.0, 0.0, 1.0, 1.0, 0.0, 0.0, 1.0, 1.0, 0.0, 0.0, 1.0, 1.0, 0.0, 0.0, 1.0, 1.0, 0.0, 0.0, 1.0, 1.0, 0.0, 0.0, 1.0, 1.0, 0.0, 0.0, 1.0, 1.0, 0.0, 0.0, 1.0, 1.0, 0.0, 0.0, 1.0, 1.0, 0.0, 0.0, 1.0, 1.0, 0.0, 0.0, 1.0, 1.0, 0.0, 0.0, 1.0, 1.0, 0.0, 0.0, 1.0, 1.0, 0.0, 0.0, 1.0, 1.0, 0.0, 0.0, 1.0, 1.0, 0.0, 0.0, 1.0, 1.0, 0.0, 0.0, 1.0, 1.0, 0.0, 0.0, 1.0, 1.0, 0.0, 0.0, 1.0, 1.0, 0.0, 0.0, 1.0, 1.0, 0.0, 0.0, 1.0, 1.0, 0.0, 0.0, 1.0, 1.0, 0.0, 0.0, 1.0, 1.0, 0.0, 0.0, 1.0, 1.0, 0.0, 0.0, 1.0, 1.0, 0.0, 0.0, 1.0, 1.0, 0.0, 0.0, 1.0, 1.0, 0.0, 0.0, 1.0, 1.0, 0.0, 0.0, 1.0, 1.0, 0.0, 0.0, 1.0, 1.0, 0.0, 0.0, 1.0, 1.0, 0.0, 0.0, 1.0, 1.0, 0.0, 0.0, 1.0, 1.0, 0.0, 0.0, 1.0, 1.0, 0.0, 0.0, 1.0, 1.0, 0.0, 0.0, 1.0, 1.0, 0.0, 0.0, 1.0, 1.0, 0.0, 0.0, 1.0, 1.0, 0.0, 0.0, 1.0, 1.0, 0.0, 0.0, 1.0, 1.0, 0.0, 0.0, 1.0, 1.0, 0.0, 0.0, 1.0, 1.0, 0.0, 0.0, 1.0, 1.0, 0.0, 0.0, 1.0, 1.0, 0.0, 0.0, 1.0, 1.0, 0.0, 0.0, 1.0, 1.0, 0.0, 0.0, 1.0, 1.0, 0.0, 0.0, 1.0, 1.0, 0.0, 0.0, 1.0, 1.0, 0.0, 0.0, 1.0, 1.0, 0.0, 0.0, 1.0, 1.0, 0.0, 0.0, 1.0, 1.0, 0.0, 0.0, 1.0, 1.0, 0.0, 0.0, 1.0, 1.0, 0.0, 0.0, 1.0, 1.0, 0.0, 0.0, 1.0, 1.0, 0.0, 0.0, 1.0, 1.0, 0.0, 0.0, 1.0, 1.0, 0.0, 0.0, 1.0, 1.0, 0.0, 0.0, 1.0, 1.0, 0.0, 0.0, 1.0, 1.0, 0.0, 0.0, 1.0, 1.0, 0.0, 0.0, 1.0, 1.0, 0.0, 0.0, 1.0, 1.0, 0.0, 0.0, 1.0, 1.0, 0.0, 0.0, 1.0, 1.0, 0.0, 0.0, 1.0, 1.0, 0.0, 0.0, 1.0, 1.0, 0.0, 0.0, 1.0, 1.0, 0.0, 0.0, 1.0, 1.0, 0.0, 0.0, 1.0, 1.0, 0.0, 0.0, 1.0, 1.0, 0.0, 0.0, 1.0, 1.0, 0.0, 0.0, 1.0, 1.0, 0.0, 0.0, 1.0, 1.0, 0.0, 0.0, 1.0, 1.0, 0.0, 0.0, 1.0, 1.0, 0.0, 0.0, 1.0, 1.0, 0.0, 0.0, 1.0, 1.0, 0.0, 0.0, 1.0, 1.0, 0.0, 0.0, 1.0, 1.0, 0.0, 0.0, 1.0, 1.0, 0.0, 0.0, 1.0, 1.0, 0.0, 0.0, 1.0, 1.0, 0.0, 0.0, 1.0, 1.0, 0.0, 0.0, 1.0, 1.0, 0.0, 0.0, 1.0, 1.0, 0.0, 0.0, 1.0, 1.0, 0.0, 0.0, 1.0, 1.0, 0.0, 0.0, 1.0, 1.0, 0.0, 0.0, 1.0, 1.0, 0.0, 0.0, 1.0, 1.0, 0.0, 0.0, 1.0, 1.0, 0.0, 0.0, 1.0, 1.0, 0.0, 0.0, 1.0, 1.0, 0.0, 0.0, 1.0, 1.0, 0.0, 0.0, 1.0, 1.0, 0.0, 0.0, 1.0, 1.0, 0.0, 0.0, 1.0, 1.0, 0.0, 0.0, 1.0, 1.0, 0.0, 0.0, 1.0, 1.0, 0.0, 0.0, 1.0, 1.0, 0.0, 0.0, 1.0, 1.0, 0.0, 0.0, 1.0, 1.0, 0.0, 0.0, 1.0, 1.0, 0.0, 0.0, 1.0, 1.0, 0.0, 0.0, 1.0, 1.0, 0.0, 0.0, 1.0, 1.0, 0.0, 0.0, 1.0, 1.0, 0.0, 0.0, 1.0, 1.0, 0.0, 0.0, 1.0, 1.0, 0.0, 0.0, 1.0, 1.0, 0.0, 0.0, 1.0, 1.0, 0.0, 0.0, 1.0, 1.0, 0.0, 0.0, 1.0, 1.0, 0.0, 0.0, 1.0, 1.0, 0.0, 0.0, 1.0, 1.0, 0.0, 0.0, 1.0, 1.0, 0.0, 0.0, 1.0, 1.0, 0.0, 0.0, 1.0, 1.0, 0.0, 0.0, 1.0, 1.0, 0.0, 0.0, 1.0, 1.0, 0.0, 0.0, 1.0, 1.0, 0.0, 0.0, 1.0, 1.0, 0.0, 0.0, 1.0, 1.0, 0.0, 0.0, 1.0, 1.0, 0.0, 0.0, 1.0, 1.0, 0.0, 0.0, 1.0, 1.0, 0.0, 0.0, 1.0, 1.0, 0.0, 0.0, 1.0, 1.0, 0.0, 0.0, 1.0, 1.0, 0.0, 0.0, 1.0, 1.0, 0.0, 0.0, 1.0, 1.0, 0.0, 0.0, 1.0, 1.0, 0.0, 0.0, 1.0, 1.0, 0.0, 0.0, 1.0, 1.0, 0.0, 0.0, 1.0, 1.0, 0.0, 0.0, 1.0, 1.0, 0.0, 0.0, 1.0, 1.0, 0.0, 0.0, 1.0, 1.0, 0.0, 0.0, 1.0, 1.0, 0.0, 0.0, 1.0, 1.0, 0.0, 0.0, 1.0, 1.0, 0.0, 0.0, 1.0, 1.0, 0.0, 0.0, 1.0, 1.0, 0.0, 0.0, 1.0, 1.0, 0.0, 0.0, 1.0, 1.0, 0.0, 0.0, 1.0, 1.0, 0.0, 0.0, 1.0, 1.0, 0.0, 0.0, 1.0, 1.0, 0.0, 0.0, 1.0, 1.0, 0.0, 0.0, 1.0, 1.0, 0.0, 0.0, 1.0, 1.0, 0.0, 0.0, 1.0, 1.0, 0.0, 0.0, 1.0, 1.0, 0.0, 0.0, 1.0, 1.0, 0.0, 0.0, 1.0, 1.0, 0.0, 0.0, 1.0, 1.0, 0.0, 0.0, 1.0, 1.0, 0.0, 0.0, 1.0, 1.0, 0.0, 0.0, 1.0, 1.0, 0.0, 0.0, 1.0, 1.0, 0.0, 0.0, 1.0, 1.0, 0.0, 0.0, 1.0, 1.0, 0.0, 0.0, 1.0, 1.0, 0.0, 0.0, 1.0, 1.0, 0.0, 0.0, 1.0, 1.0, 0.0, 0.0, 1.0, 1.0, 0.0, 0.0, 1.0, 1.0, 0.0, 0.0, 1.0, 1.0, 0.0, 0.0, 1.0, 1.0, 0.0, 0.0, 1.0, 1.0, 0.0, 0.0, 1.0, 1.0, 0.0, 0.0, 1.0, 1.0, 0.0, 0.0, 1.0, 1.0, 0.0, 0.0, 1.0, 1.0, 0.0, 0.0, 1.0, 1.0, 0.0, 0.0, 1.0, 1.0, 0.0, 0.0, 1.0, 1.0, 0.0, 0.0, 1.0, 1.0, 0.0, 0.0, 1.0, 1.0, 0.0, 0.0, 1.0, 1.0, 0.0, 0.0, 1.0, 1.0, 0.0, 0.0, 1.0, 1.0, 0.0, 0.0, 1.0, 1.0, 0.0, 0.0, 1.0, 1.0, 0.0, 0.0, 1.0, 1.0, 0.0, 0.0, 1.0, 1.0, 0.0, 0.0, 1.0, 1.0, 0.0, 0.0, 1.0, 1.0, 0.0, 0.0, 1.0, 1.0, 0.0, 0.0, 1.0, 1.0, 0.0, 0.0, 1.0, 1.0, 0.0, 0.0, 1.0, 1.0, 0.0, 0.0, 1.0, 1.0, 0.0, 0.0, 1.0, 1.0, 0.0, 0.0, 1.0, 1.0, 0.0, 0.0, 1.0, 1.0, 0.0, 0.0, 1.0, 1.0, 0.0, 0.0, 1.0, 1.0, 0.0, 0.0, 1.0, 1.0, 0.0, 0.0, 1.0, 1.0, 0.0, 0.0, 1.0, 1.0, 0.0, 0.0, 1.0, 1.0, 0.0, 0.0, 1.0, 1.0, 0.0, 0.0, 1.0, 1.0, 0.0, 0.0, 1.0, 1.0, 0.0, 0.0, 1.0, 1.0, 0.0, 0.0, 1.0, 1.0, 0.0, 0.0, 1.0, 1.0, 0.0, 0.0, 1.0, 1.0, 0.0, 0.0, 1.0, 1.0, 0.0, 0.0, 1.0, 1.0, 0.0, 0.0, 1.0, 1.0, 0.0, 0.0, 1.0, 1.0, 0.0, 0.0, 1.0, 1.0, 0.0, 0.0, 1.0, 1.0, 0.0, 0.0, 1.0, 1.0, 0.0, 0.0, 1.0, 1.0, 0.0, 0.0, 1.0, 1.0, 0.0, 0.0, 1.0, 1.0, 0.0, 0.0, 1.0, 1.0, 0.0, 0.0, 1.0, 1.0, 0.0, 0.0, 1.0, 1.0, 0.0, 0.0, 1.0, 1.0, 0.0, 0.0, 1.0, 1.0, 0.0, 0.0, 1.0, 1.0, 0.0, 0.0, 1.0, 1.0, 0.0, 0.0, 1.0, 1.0, 0.0, 0.0, 1.0, 1.0, 0.0, 0.0, 1.0, 1.0, 0.0, 0.0, 1.0, 1.0, 0.0, 0.0, 1.0, 1.0, 0.0, 0.0, 1.0, 1.0, 0.0, 0.0, 1.0, 1.0, 0.0, 0.0, 1.0, 1.0, 0.0, 0.0, 1.0, 1.0, 0.0, 0.0, 1.0, 1.0, 0.0, 0.0, 1.0, 1.0, 0.0, 0.0, 1.0, 1.0, 0.0, 0.0, 1.0, 1.0, 0.0, 0.0, 1.0, 1.0, 0.0, 0.0, 1.0, 1.0, 0.0, 0.0, 1.0, 1.0, 0.0, 0.0, 1.0, 1.0, 0.0, 0.0, 1.0, 1.0, 0.0, 0.0, 1.0, 1.0, 0.0, 0.0, 1.0, 1.0, 0.0, 0.0, 1.0, 1.0, 0.0, 0.0, 1.0, 1.0, 0.0, 0.0, 1.0, 1.0, 0.0, 0.0, 1.0, 1.0, 0.0, 0.0, 1.0, 1.0, 0.0, 0.0, 1.0, 1.0, 0.0, 0.0, 1.0, 1.0, 0.0, 0.0, 1.0, 1.0, 0.0, 0.0, 1.0, 1.0, 0.0, 0.0, 1.0, 1.0, 0.0, 0.0, 1.0, 1.0, 0.0, 0.0, 1.0, 1.0, 0.0, 0.0, 1.0, 1.0, 0.0, 0.0, 1.0, 1.0, 0.0, 0.0, 1.0, 1.0, 0.0, 0.0, 1.0, 1.0, 0.0, 0.0, 1.0, 1.0, 0.0, 0.0, 1.0, 1.0, 0.0, 0.0, 1.0, 1.0, 0.0, 0.0, 1.0, 1.0, 0.0, 0.0, 1.0, 1.0, 0.0, 0.0, 1.0, 1.0, 0.0, 0.0, 1.0, 1.0, 0.0, 0.0, 1.0, 1.0, 0.0, 0.0, 1.0, 1.0, 0.0, 0.0, 1.0, 1.0, 0.0, 0.0, 1.0, 1.0, 0.0, 0.0, 1.0, 1.0, 0.0, 0.0, 1.0, 1.0, 0.0, 0.0, 1.0, 1.0, 0.0, 0.0, 1.0, 1.0, 0.0, 0.0, 1.0, 1.0, 0.0, 0.0, 1.0, 1.0, 0.0, 0.0, 1.0, 1.0, 0.0, 0.0, 1.0, 1.0, 0.0, 0.0, 1.0, 1.0, 0.0, 0.0, 1.0, 1.0, 0.0, 0.0, 1.0, 1.0, 0.0, 0.0, 1.0, 1.0, 0.0, 0.0, 1.0, 1.0, 0.0, 0.0, 1.0, 1.0, 0.0, 0.0, 1.0, 1.0, 0.0, 0.0, 1.0, 1.0, 0.0, 0.0, 1.0, 1.0, 0.0, 0.0, 1.0, 1.0, 0.0, 0.0, 1.0, 1.0, 0.0, 0.0, 1.0, 1.0, 0.0, 0.0, 1.0, 1.0, 0.0, 0.0, 1.0, 1.0, 0.0, 0.0, 1.0, 1.0, 0.0, 0.0, 1.0, 1.0, 0.0, 0.0, 1.0, 1.0, 0.0, 0.0, 1.0])
me_cube_010.materials.append(None)
me_cube_010.update()
me_cube_011 = bpy.data.meshes.new('Cube.011')
me_cube_011.from_pydata([(-4.714, -10.76, 1.57), (4.714, -10.76, 1.57), (-3.112, -17.99, 1.57), (3.112, -17.99, 1.57), (-1.804, -20.31, 1.57), (1.804, -20.31, 1.57), (-0.08028, -22.44, 1.57), (0.08028, -22.44, 1.57), (-4.714, 8.477, 1.57), (4.714, 8.477, 1.57), (-4.4, 15.75, 2.556), (4.4, 15.75, 2.556), (-1.197, 20.92, 2.556), (1.197, 20.92, 2.556), (2.964, 20.01, 2.556), (-2.964, 20.01, 2.556), (-4.714, 10.12, 2.556), (4.714, 10.12, 2.556), (-4.714, 14.05, 2.556), (4.714, 14.05, 2.556), (-4.252, -15.13, 1.57), (4.252, -15.13, 1.57), (-4.658, -12.62, 1.57), (4.658, -12.62, 1.57), (-4.714, -10.76, 2.57), (4.714, -10.76, 2.57), (-3.112, -17.99, 2.57), (3.112, -17.99, 2.57), (-1.804, -20.31, 2.57), (1.804, -20.31, 2.57), (-0.08028, -22.44, 2.57), (0.08028, -22.44, 2.57), (-4.714, 8.477, 2.57), (4.714, 8.477, 2.57), (-4.4, 15.75, 3.556), (4.4, 15.75, 3.556), (-1.197, 20.92, 3.556), (1.197, 20.92, 3.556), (2.964, 20.01, 3.556), (-2.964, 20.01, 3.556), (-4.714, 10.12, 3.556), (4.714, 10.12, 3.556), (-4.714, 14.05, 3.556), (4.714, 14.05, 3.556), (-4.252, -15.13, 2.57), (4.252, -15.13, 2.57), (-4.658, -12.62, 2.57), (4.658, -12.62, 2.57), (-4.514, -10.65, 2.575), (4.514, -10.65, 2.575), (-2.98, -17.8, 2.575), (2.98, -17.8, 2.575), (-1.728, -20.1, 2.575), (1.728, -20.1, 2.575), (-0.07686, -22.21, 2.575), (0.07686, -22.21, 2.575), (-4.514, 8.378, 2.575), (4.514, 8.378, 2.575), (-4.213, 15.57, 3.55), (4.213, 15.57, 3.55), (-1.146, 20.69, 3.55), (1.146, 20.69, 3.55), (2.838, 19.79, 3.55), (-2.838, 19.79, 3.55), (-4.514, 10.0, 3.55), (4.514, 10.0, 3.55), (-4.514, 13.89, 3.55), (4.514, 13.89, 3.55), (-4.071, -14.97, 2.575), (4.071, -14.97, 2.575), (-4.46, -12.49, 2.575), (4.46, -12.49, 2.575), (-4.514, -10.65, 1.375), (4.514, -10.65, 1.375), (-2.98, -17.8, 1.375), (2.98, -17.8, 1.375), (-1.728, -20.1, 1.375), (1.728, -20.1, 1.375), (-0.07686, -22.21, 1.375), (0.07686, -22.21, 1.375), (-4.514, 8.378, 1.375), (4.514, 8.378, 1.375), (-4.213, 15.57, 2.35), (4.213, 15.57, 2.35), (-1.146, 20.69, 2.35), (1.146, 20.69, 2.35), (2.838, 19.79, 2.35), (-2.838, 19.79, 2.35), (-4.514, 10.0, 2.35), (4.514, 10.0, 2.35), (-4.514, 13.89, 2.35), (4.514, 13.89, 2.35), (-4.071, -14.97, 1.375), (4.071, -14.97, 1.375), (-4.46, -12.49, 1.375), (4.46, -12.49, 1.375)], [], [(5, 3, 27, 29), (23, 1, 25, 47), (18, 16, 40, 42), (13, 12, 36, 37), (14, 13, 37, 38), (4, 6, 30, 28), (16, 8, 32, 40), (15, 10, 34, 39), (19, 11, 35, 43), (7, 5, 29, 31), (9, 17, 41, 33), (10, 18, 42, 34), (12, 15, 39, 36), (8, 0, 24, 32), (17, 19, 43, 41), (22, 20, 44, 46), (20, 2, 26, 44), (1, 9, 33, 25), (21, 23, 47, 45), (3, 21, 45, 27), (6, 7, 31, 30), (0, 22, 46, 24), (2, 4, 28, 26), (11, 14, 38, 35), (35, 38, 62, 59), (29, 27, 51, 53), (24, 46, 70, 48), (44, 26, 50, 68), (40, 32, 56, 64), (37, 36, 60, 61), (47, 25, 49, 71), (27, 45, 69, 51), (33, 41, 65, 57), (36, 39, 63, 60), (32, 24, 48, 56), (41, 43, 67, 65), (26, 28, 52, 50), (25, 33, 57, 49), (38, 37, 61, 62), (42, 40, 64, 66), (39, 34, 58, 63), (43, 35, 59, 67), (28, 30, 54, 52), (34, 42, 66, 58), (46, 44, 68, 70), (31, 29, 53, 55), (30, 31, 55, 54), (45, 47, 71, 69), (49, 57, 81, 73), (62, 61, 85, 86), (66, 64, 88, 90), (63, 58, 82, 87), (67, 59, 83, 91), (52, 54, 78, 76), (58, 66, 90, 82), (70, 68, 92, 94), (55, 53, 77, 79), (54, 55, 79, 78), (69, 71, 95, 93), (59, 62, 86, 83), (53, 51, 75, 77), (48, 70, 94, 72), (68, 50, 74, 92), (64, 56, 80, 88), (61, 60, 84, 85), (71, 49, 73, 95), (51, 69, 93, 75), (57, 65, 89, 81), (60, 63, 87, 84), (56, 48, 72, 80), (65, 67, 91, 89), (50, 52, 76, 74)])
me_cube_011.polygons.foreach_set('use_smooth', [True] * 72)
_uv = me_cube_011.uv_layers.new(name='UVMap')
_uv.uv.foreach_set('vector', [0.05789, 0.532, 0.1102, 0.532, 0.1102, 0.5545, 0.05789, 0.5545, 0.2315, 0.532, 0.2734, 0.532, 0.2734, 0.5545, 0.2315, 0.5545, 0.8334, 0.5542, 0.7446, 0.5542, 0.7446, 0.5768, 0.8334, 0.5768, 0.9883, 0.5542, 0.9883, 0.5542, 0.9883, 0.5768, 0.9883, 0.5768, 0.9679, 0.5542, 0.9883, 0.5542, 0.9883, 0.5768, 0.9679, 0.5768, 0.05789, 0.532, 0.009834, 0.532, 0.009834, 0.5545, 0.05789, 0.5545, 0.7446, 0.5542, 0.7075, 0.532, 0.7075, 0.5545, 0.7446, 0.5768, 0.9679, 0.5542, 0.8717, 0.5542, 0.8717, 0.5768, 0.9679, 0.5768, 0.8334, 0.5542, 0.8717, 0.5542, 0.8717, 0.5768, 0.8334, 0.5768, 0.009834, 0.532, 0.05789, 0.532, 0.05789, 0.5545, 0.009834, 0.5545, 0.7075, 0.532, 0.7446, 0.5542, 0.7446, 0.5768, 0.7075, 0.5545, 0.8717, 0.5542, 0.8334, 0.5542, 0.8334, 0.5768, 0.8717, 0.5768, 0.9883, 0.5542, 0.9679, 0.5542, 0.9679, 0.5768, 0.9883, 0.5768, 0.7075, 0.532, 0.2734, 0.532, 0.2734, 0.5545, 0.7075, 0.5545, 0.7446, 0.5542, 0.8334, 0.5542, 0.8334, 0.5768, 0.7446, 0.5768, 0.2315, 0.532, 0.1748, 0.532, 0.1748, 0.5545, 0.2315, 0.5545, 0.1748, 0.532, 0.1102, 0.532, 0.1102, 0.5545, 0.1748, 0.5545, 0.2734, 0.532, 0.7075, 0.532, 0.7075, 0.5545, 0.2734, 0.5545, 0.1748, 0.532, 0.2315, 0.532, 0.2315, 0.5545, 0.1748, 0.5545, 0.1102, 0.532, 0.1748, 0.532, 0.1748, 0.5545, 0.1102, 0.5545, 0.009834, 0.532, 0.009834, 0.532, 0.009834, 0.5545, 0.009834, 0.5545, 0.2734, 0.532, 0.2315, 0.532, 0.2315, 0.5545, 0.2734, 0.5545, 0.1102, 0.532, 0.05789, 0.532, 0.05789, 0.5545, 0.1102, 0.5545, 0.8717, 0.5542, 0.9679, 0.5542, 0.9679, 0.5768, 0.8717, 0.5768, 0.8717, 0.5768, 0.9679, 0.5768, 0.9628, 0.5766, 0.8677, 0.5766, 0.05789, 0.5545, 0.1102, 0.5545, 0.1144, 0.5546, 0.0626, 0.5546, 0.2734, 0.5545, 0.2315, 0.5545, 0.2343, 0.5546, 0.2758, 0.5546, 0.1748, 0.5545, 0.1102, 0.5545, 0.1144, 0.5546, 0.1783, 0.5546, 0.7446, 0.5768, 0.7075, 0.5545, 0.7053, 0.5546, 0.7419, 0.5766, 0.9883, 0.5768, 0.9883, 0.5768, 0.9831, 0.5766, 0.9831, 0.5766, 0.2315, 0.5545, 0.2734, 0.5545, 0.2758, 0.5546, 0.2343, 0.5546, 0.1102, 0.5545, 0.1748, 0.5545, 0.1783, 0.5546, 0.1144, 0.5546, 0.7075, 0.5545, 0.7446, 0.5768, 0.7419, 0.5766, 0.7053, 0.5546, 0.9883, 0.5768, 0.9679, 0.5768, 0.9628, 0.5766, 0.9831, 0.5766, 0.7075, 0.5545, 0.2734, 0.5545, 0.2758, 0.5546, 0.7053, 0.5546, 0.7446, 0.5768, 0.8334, 0.5768, 0.8298, 0.5766, 0.7419, 0.5766, 0.1102, 0.5545, 0.05789, 0.5545, 0.0626, 0.5546, 0.1144, 0.5546, 0.2734, 0.5545, 0.7075, 0.5545, 0.7053, 0.5546, 0.2758, 0.5546, 0.9679, 0.5768, 0.9883, 0.5768, 0.9831, 0.5766, 0.9628, 0.5766, 0.8334, 0.5768, 0.7446, 0.5768, 0.7419, 0.5766, 0.8298, 0.5766, 0.9679, 0.5768, 0.8717, 0.5768, 0.8677, 0.5766, 0.9628, 0.5766, 0.8334, 0.5768, 0.8717, 0.5768, 0.8677, 0.5766, 0.8298, 0.5766, 0.05789, 0.5545, 0.009834, 0.5545, 0.01506, 0.5546, 0.0626, 0.5546, 0.8717, 0.5768, 0.8334, 0.5768, 0.8298, 0.5766, 0.8677, 0.5766, 0.2315, 0.5545, 0.1748, 0.5545, 0.1783, 0.5546, 0.2343, 0.5546, 0.009834, 0.5545, 0.05789, 0.5545, 0.0626, 0.5546, 0.01506, 0.5546, 0.009834, 0.5545, 0.009834, 0.5545, 0.01506, 0.5546, 0.01506, 0.5546, 0.1748, 0.5545, 0.2315, 0.5545, 0.2343, 0.5546, 0.1783, 0.5546, 0.2758, 0.5546, 0.7053, 0.5546, 0.7053, 0.5276, 0.2758, 0.5276, 0.9628, 0.5766, 0.9831, 0.5766, 0.9831, 0.5496, 0.9628, 0.5496, 0.8298, 0.5766, 0.7419, 0.5766, 0.7419, 0.5496, 0.8298, 0.5496, 0.9628, 0.5766, 0.8677, 0.5766, 0.8677, 0.5496, 0.9628, 0.5496, 0.8298, 0.5766, 0.8677, 0.5766, 0.8677, 0.5496, 0.8298, 0.5496, 0.0626, 0.5546, 0.01506, 0.5546, 0.01506, 0.5276, 0.0626, 0.5276, 0.8677, 0.5766, 0.8298, 0.5766, 0.8298, 0.5496, 0.8677, 0.5496, 0.2343, 0.5546, 0.1783, 0.5546, 0.1783, 0.5276, 0.2343, 0.5276, 0.01506, 0.5546, 0.0626, 0.5546, 0.0626, 0.5276, 0.01506, 0.5276, 0.01506, 0.5546, 0.01506, 0.5546, 0.01506, 0.5276, 0.01506, 0.5276, 0.1783, 0.5546, 0.2343, 0.5546, 0.2343, 0.5276, 0.1783, 0.5276, 0.8677, 0.5766, 0.9628, 0.5766, 0.9628, 0.5496, 0.8677, 0.5496, 0.0626, 0.5546, 0.1144, 0.5546, 0.1144, 0.5276, 0.0626, 0.5276, 0.2758, 0.5546, 0.2343, 0.5546, 0.2343, 0.5276, 0.2758, 0.5276, 0.1783, 0.5546, 0.1144, 0.5546, 0.1144, 0.5276, 0.1783, 0.5276, 0.7419, 0.5766, 0.7053, 0.5546, 0.7053, 0.5276, 0.7419, 0.5496, 0.9831, 0.5766, 0.9831, 0.5766, 0.9831, 0.5496, 0.9831, 0.5496, 0.2343, 0.5546, 0.2758, 0.5546, 0.2758, 0.5276, 0.2343, 0.5276, 0.1144, 0.5546, 0.1783, 0.5546, 0.1783, 0.5276, 0.1144, 0.5276, 0.7053, 0.5546, 0.7419, 0.5766, 0.7419, 0.5496, 0.7053, 0.5276, 0.9831, 0.5766, 0.9628, 0.5766, 0.9628, 0.5496, 0.9831, 0.5496, 0.7053, 0.5546, 0.2758, 0.5546, 0.2758, 0.5276, 0.7053, 0.5276, 0.7419, 0.5766, 0.8298, 0.5766, 0.8298, 0.5496, 0.7419, 0.5496, 0.1144, 0.5546, 0.0626, 0.5546, 0.0626, 0.5276, 0.1144, 0.5276])
_ca = me_cube_011.color_attributes.new('Col', 'BYTE_COLOR', 'CORNER')
_ca.data.foreach_set('color', [0.0, 0.0, 0.0, 1.0, 0.0, 0.0, 0.0, 1.0, 0.0, 0.0, 0.0, 1.0, 0.0, 0.0, 0.0, 1.0, 0.0, 0.0, 0.0, 1.0, 0.0, 0.0, 0.0, 1.0, 0.0, 0.0, 0.0, 1.0, 0.0, 0.0, 0.0, 1.0, 0.0, 0.0, 0.0, 1.0, 0.0, 0.0, 0.0, 1.0, 0.0, 0.0, 0.0, 1.0, 0.0, 0.0, 0.0, 1.0, 0.0, 0.0, 0.0, 1.0, 0.0, 0.0, 0.0, 1.0, 0.0, 0.0, 0.0, 1.0, 0.0, 0.0, 0.0, 1.0, 0.0, 0.0, 0.0, 1.0, 0.0, 0.0, 0.0, 1.0, 0.0, 0.0, 0.0, 1.0, 0.0, 0.0, 0.0, 1.0, 0.0, 0.0, 0.0, 1.0, 0.0, 0.0, 0.0, 1.0, 0.0, 0.0, 0.0, 1.0, 0.0, 0.0, 0.0, 1.0, 0.0, 0.0, 0.0, 1.0, 0.0, 0.0, 0.0, 1.0, 0.0, 0.0, 0.0, 1.0, 0.0, 0.0, 0.0, 1.0, 0.0, 0.0, 0.0, 1.0, 0.0, 0.0, 0.0, 1.0, 0.0, 0.0, 0.0, 1.0, 0.0, 0.0, 0.0, 1.0, 0.0, 0.0, 0.0, 1.0, 0.0, 0.0, 0.0, 1.0, 0.0, 0.0, 0.0, 1.0, 0.0, 0.0, 0.0, 1.0, 0.0, 0.0, 0.0, 1.0, 0.0, 0.0, 0.0, 1.0, 0.0, 0.0, 0.0, 1.0, 0.0, 0.0, 0.0, 1.0, 0.0, 0.0, 0.0, 1.0, 0.0, 0.0, 0.0, 1.0, 0.0, 0.0, 0.0, 1.0, 0.0, 0.0, 0.0, 1.0, 0.0, 0.0, 0.0, 1.0, 0.0, 0.0, 0.0, 1.0, 0.0, 0.0, 0.0, 1.0, 0.0, 0.0, 0.0, 1.0, 0.0, 0.0, 0.0, 1.0, 0.0, 0.0, 0.0, 1.0, 0.0, 0.0, 0.0, 1.0, 0.0, 0.0, 0.0, 1.0, 0.0, 0.0, 0.0, 1.0, 0.0, 0.0, 0.0, 1.0, 0.0, 0.0, 0.0, 1.0, 0.0, 0.0, 0.0, 1.0, 0.0, 0.0, 0.0, 1.0, 0.0, 0.0, 0.0, 1.0, 0.0, 0.0, 0.0, 1.0, 0.0, 0.0, 0.0, 1.0, 0.0, 0.0, 0.0, 1.0, 0.0, 0.0, 0.0, 1.0, 0.0, 0.0, 0.0, 1.0, 0.0, 0.0, 0.0, 1.0, 0.0, 0.0, 0.0, 1.0, 0.0, 0.0, 0.0, 1.0, 0.0, 0.0, 0.0, 1.0, 0.0, 0.0, 0.0, 1.0, 0.0, 0.0, 0.0, 1.0, 0.0, 0.0, 0.0, 1.0, 0.0, 0.0, 0.0, 1.0, 0.0, 0.0, 0.0, 1.0, 0.0, 0.0, 0.0, 1.0, 0.0, 0.0, 0.0, 1.0, 0.0, 0.0, 0.0, 1.0, 0.0, 0.0, 0.0, 1.0, 0.0, 0.0, 0.0, 1.0, 0.0, 0.0, 0.0, 1.0, 0.0, 0.0, 0.0, 1.0, 0.0, 0.0, 0.0, 1.0, 0.0, 0.0, 0.0, 1.0, 0.0, 0.0, 0.0, 1.0, 0.0, 0.0, 0.0, 1.0, 0.0, 0.0, 0.0, 1.0, 0.0, 0.0, 0.0, 1.0, 0.0, 0.0, 0.0, 1.0, 0.0, 0.0, 0.0, 1.0, 0.0, 0.0, 0.0, 1.0, 0.0, 0.0, 0.0, 1.0, 0.0, 0.0, 0.0, 1.0, 0.0, 0.0, 0.0, 1.0, 0.0, 0.0, 0.0, 1.0, 0.0, 0.0, 0.0, 1.0, 0.0, 0.0, 0.0, 1.0, 0.0, 0.0, 0.0, 1.0, 0.0, 0.0, 0.0, 1.0, 0.0, 0.0, 0.0, 1.0, 0.0, 0.0, 0.0, 1.0, 0.0, 0.0, 0.0, 1.0, 0.0, 0.0, 0.0, 1.0, 0.0, 0.0, 0.0, 1.0, 0.0, 0.0, 0.0, 1.0, 0.0, 0.0, 0.0, 1.0, 0.0, 0.0, 0.0, 1.0, 0.0, 0.0, 0.0, 1.0, 0.0, 0.0, 0.0, 1.0, 0.0, 0.0, 0.0, 1.0, 0.0, 0.0, 0.0, 1.0, 0.0, 0.0, 0.0, 1.0, 0.0, 0.0, 0.0, 1.0, 0.0, 0.0, 0.0, 1.0, 0.0, 0.0, 0.0, 1.0, 0.0, 0.0, 0.0, 1.0, 0.0, 0.0, 0.0, 1.0, 0.0, 0.0, 0.0, 1.0, 0.0, 0.0, 0.0, 1.0, 0.0, 0.0, 0.0, 1.0, 0.0, 0.0, 0.0, 1.0, 0.0, 0.0, 0.0, 1.0, 0.0, 0.0, 0.0, 1.0, 0.0, 0.0, 0.0, 1.0, 0.0, 0.0, 0.0, 1.0, 0.0, 0.0, 0.0, 1.0, 0.0, 0.0, 0.0, 1.0, 0.0, 0.0, 0.0, 1.0, 0.0, 0.0, 0.0, 1.0, 0.0, 0.0, 0.0, 1.0, 0.0, 0.0, 0.0, 1.0, 0.0, 0.0, 0.0, 1.0, 0.0, 0.0, 0.0, 1.0, 0.0, 0.0, 0.0, 1.0, 0.0, 0.0, 0.0, 1.0, 0.0, 0.0, 0.0, 1.0, 0.0, 0.0, 0.0, 1.0, 0.0, 0.0, 0.0, 1.0, 0.0, 0.0, 0.0, 1.0, 0.0, 0.0, 0.0, 1.0, 0.0, 0.0, 0.0, 1.0, 0.0, 0.0, 0.0, 1.0, 0.0, 0.0, 0.0, 1.0, 0.0, 0.0, 0.0, 1.0, 0.0, 0.0, 0.0, 1.0, 0.0, 0.0, 0.0, 1.0, 0.0, 0.0, 0.0, 1.0, 0.0, 0.0, 0.0, 1.0, 0.0, 0.0, 0.0, 1.0, 0.0, 0.0, 0.0, 1.0, 0.0, 0.0, 0.0, 1.0, 0.0, 0.0, 0.0, 1.0, 0.0, 0.0, 0.0, 1.0, 0.0, 0.0, 0.0, 1.0, 0.0, 0.0, 0.0, 1.0, 0.0, 0.0, 0.0, 1.0, 0.0, 0.0, 0.0, 1.0, 0.0, 0.0, 0.0, 1.0, 0.0, 0.0, 0.0, 1.0, 0.0, 0.0, 0.0, 1.0, 0.0, 0.0, 0.0, 1.0, 0.0, 0.0, 0.0, 1.0, 0.0, 0.0, 0.0, 1.0, 0.0, 0.0, 0.0, 1.0, 0.0, 0.0, 0.0, 1.0, 0.0, 0.0, 0.0, 1.0, 0.0, 0.0, 0.0, 1.0, 0.0, 0.0, 0.0, 1.0, 0.0, 0.0, 0.0, 1.0, 0.0, 0.0, 0.0, 1.0, 0.0, 0.0, 0.0, 1.0, 0.0, 0.0, 0.0, 1.0, 0.0, 0.0, 0.0, 1.0, 0.0, 0.0, 0.0, 1.0, 0.0, 0.0, 0.0, 1.0, 0.0, 0.0, 0.0, 1.0, 0.0, 0.0, 0.0, 1.0, 0.0, 0.0, 0.0, 1.0, 0.0, 0.0, 0.0, 1.0, 0.0, 0.0, 0.0, 1.0, 0.0, 0.0, 0.0, 1.0, 0.0, 0.0, 0.0, 1.0, 0.0, 0.0, 0.0, 1.0, 0.0, 0.0, 0.0, 1.0, 0.0, 0.0, 0.0, 1.0, 0.0, 0.0, 0.0, 1.0, 0.0, 0.0, 0.0, 1.0, 0.0, 0.0, 0.0, 1.0, 0.0, 0.0, 0.0, 1.0, 0.0, 0.0, 0.0, 1.0, 0.0, 0.0, 0.0, 1.0, 0.0, 0.0, 0.0, 1.0, 0.0, 0.0, 0.0, 1.0, 0.0, 0.0, 0.0, 1.0, 0.0, 0.0, 0.0, 1.0, 0.0, 0.0, 0.0, 1.0, 0.0, 0.0, 0.0, 1.0, 0.0, 0.0, 0.0, 1.0, 0.0, 0.0, 0.0, 1.0, 0.0, 0.0, 0.0, 1.0, 0.0, 0.0, 0.0, 1.0, 0.0, 0.0, 0.0, 1.0, 0.0, 0.0, 0.0, 1.0, 0.0, 0.0, 0.0, 1.0, 0.0, 0.0, 0.0, 1.0, 0.0, 0.0, 0.0, 1.0, 0.0, 0.0, 0.0, 1.0, 0.0, 0.0, 0.0, 1.0, 0.0, 0.0, 0.0, 1.0, 0.0, 0.0, 0.0, 1.0, 0.0, 0.0, 0.0, 1.0, 0.0, 0.0, 0.0, 1.0, 0.0, 0.0, 0.0, 1.0, 0.0, 0.0, 0.0, 1.0, 0.0, 0.0, 0.0, 1.0, 0.0, 0.0, 0.0, 1.0, 0.0, 0.0, 0.0, 1.0, 0.0, 0.0, 0.0, 1.0, 0.0, 0.0, 0.0, 1.0, 0.0, 0.0, 0.0, 1.0, 0.0, 0.0, 0.0, 1.0, 0.0, 0.0, 0.0, 1.0, 0.0, 0.0, 0.0, 1.0, 0.0, 0.0, 0.0, 1.0, 0.0, 0.0, 0.0, 1.0, 0.0, 0.0, 0.0, 1.0, 0.0, 0.0, 0.0, 1.0, 0.0, 0.0, 0.0, 1.0, 0.0, 0.0, 0.0, 1.0, 0.0, 0.0, 0.0, 1.0, 0.0, 0.0, 0.0, 1.0, 0.0, 0.0, 0.0, 1.0, 0.0, 0.0, 0.0, 1.0, 0.0, 0.0, 0.0, 1.0, 0.0, 0.0, 0.0, 1.0, 0.0, 0.0, 0.0, 1.0, 0.0, 0.0, 0.0, 1.0, 0.0, 0.0, 0.0, 1.0, 0.0, 0.0, 0.0, 1.0, 0.0, 0.0, 0.0, 1.0, 0.0, 0.0, 0.0, 1.0, 0.0, 0.0, 0.0, 1.0, 0.0, 0.0, 0.0, 1.0, 0.0, 0.0, 0.0, 1.0, 0.0, 0.0, 0.0, 1.0, 0.0, 0.0, 0.0, 1.0, 0.0, 0.0, 0.0, 1.0, 0.0, 0.0, 0.0, 1.0, 0.0, 0.0, 0.0, 1.0, 0.0, 0.0, 0.0, 1.0, 0.0, 0.0, 0.0, 1.0, 0.0, 0.0, 0.0, 1.0, 0.0, 0.0, 0.0, 1.0, 0.0, 0.0, 0.0, 1.0, 0.0, 0.0, 0.0, 1.0, 0.0, 0.0, 0.0, 1.0, 0.0, 0.0, 0.0, 1.0, 0.0, 0.0, 0.0, 1.0, 0.0, 0.0, 0.0, 1.0, 0.0, 0.0, 0.0, 1.0, 0.0, 0.0, 0.0, 1.0, 0.0, 0.0, 0.0, 1.0, 0.0, 0.0, 0.0, 1.0, 0.0, 0.0, 0.0, 1.0, 0.0, 0.0, 0.0, 1.0, 0.0, 0.0, 0.0, 1.0, 0.0, 0.0, 0.0, 1.0, 0.0, 0.0, 0.0, 1.0, 0.0, 0.0, 0.0, 1.0, 0.0, 0.0, 0.0, 1.0, 0.0, 0.0, 0.0, 1.0, 0.0, 0.0, 0.0, 1.0, 0.0, 0.0, 0.0, 1.0, 0.0, 0.0, 0.0, 1.0, 0.0, 0.0, 0.0, 1.0, 0.0, 0.0, 0.0, 1.0, 0.0, 0.0, 0.0, 1.0, 0.0, 0.0, 0.0, 1.0, 0.0, 0.0, 0.0, 1.0, 0.0, 0.0, 0.0, 1.0, 0.0, 0.0, 0.0, 1.0, 0.0, 0.0, 0.0, 1.0, 0.0, 0.0, 0.0, 1.0, 0.0, 0.0, 0.0, 1.0, 0.0, 0.0, 0.0, 1.0, 0.0, 0.0, 0.0, 1.0, 0.0, 0.0, 0.0, 1.0, 0.0, 0.0, 0.0, 1.0, 0.0, 0.0, 0.0, 1.0, 0.0, 0.0, 0.0, 1.0, 0.0, 0.0, 0.0, 1.0])
me_cube_011.materials.append(None)
me_cube_011.update()
me_cube_012 = bpy.data.meshes.new('Cube.012')
me_cube_012.from_pydata([(-2.0, -2.0, -0.1467), (-2.0, -2.0, 0.1467), (-2.0, 2.0, -0.1467), (-2.0, 2.0, 0.1467), (2.0, -2.0, -0.1467), (2.0, -2.0, 0.1467), (2.0, 2.0, -0.1467), (2.0, 2.0, 0.1467)], [], [(0, 1, 3, 2), (2, 3, 7, 6), (6, 7, 5, 4), (4, 5, 1, 0), (2, 6, 4, 0), (7, 3, 1, 5)])
_uv = me_cube_012.uv_layers.new(name='UVMap')
_uv.uv.foreach_set('vector', [0.375, 0.0, 0.625, 0.0, 0.625, 0.25, 0.375, 0.25, 0.375, 0.25, 0.625, 0.25, 0.625, 0.5, 0.375, 0.5, 0.375, 0.5, 0.625, 0.5, 0.625, 0.75, 0.375, 0.75, 0.375, 0.75, 0.625, 0.75, 0.625, 1.0, 0.375, 1.0, 0.125, 0.5, 0.375, 0.5, 0.375, 0.75, 0.125, 0.75, 0.625, 0.5, 0.875, 0.5, 0.875, 0.75, 0.625, 0.75])
me_cube_012.update()
me_cube_013 = bpy.data.meshes.new('Cube.013')
me_cube_013.from_pydata([(-2.0, -2.0, -0.1467), (-2.0, -2.0, 0.1467), (-2.0, 2.0, -0.1467), (-2.0, 2.0, 0.1467), (2.0, -2.0, -0.1467), (2.0, -2.0, 0.1467), (2.0, 2.0, -0.1467), (2.0, 2.0, 0.1467)], [], [(0, 1, 3, 2), (2, 3, 7, 6), (6, 7, 5, 4), (4, 5, 1, 0), (2, 6, 4, 0), (7, 3, 1, 5)])
_uv = me_cube_013.uv_layers.new(name='UVMap')
_uv.uv.foreach_set('vector', [0.375, 0.0, 0.625, 0.0, 0.625, 0.25, 0.375, 0.25, 0.375, 0.25, 0.625, 0.25, 0.625, 0.5, 0.375, 0.5, 0.375, 0.5, 0.625, 0.5, 0.625, 0.75, 0.375, 0.75, 0.375, 0.75, 0.625, 0.75, 0.625, 1.0, 0.375, 1.0, 0.125, 0.5, 0.375, 0.5, 0.375, 0.75, 0.125, 0.75, 0.625, 0.5, 0.875, 0.5, 0.875, 0.75, 0.625, 0.75])
me_cube_013.update()
me_cube_014 = bpy.data.meshes.new('Cube.014')
me_cube_014.from_pydata([(-2.0, -2.0, -0.1467), (-2.0, -2.0, 0.1467), (-2.0, 2.0, -0.1467), (-2.0, 2.0, 0.1467), (2.0, -2.0, -0.1467), (2.0, -2.0, 0.1467), (2.0, 2.0, -0.1467), (2.0, 2.0, 0.1467)], [], [(0, 1, 3, 2), (2, 3, 7, 6), (6, 7, 5, 4), (4, 5, 1, 0), (2, 6, 4, 0), (7, 3, 1, 5)])
_uv = me_cube_014.uv_layers.new(name='UVMap')
_uv.uv.foreach_set('vector', [0.375, 0.0, 0.625, 0.0, 0.625, 0.25, 0.375, 0.25, 0.375, 0.25, 0.625, 0.25, 0.625, 0.5, 0.375, 0.5, 0.375, 0.5, 0.625, 0.5, 0.625, 0.75, 0.375, 0.75, 0.375, 0.75, 0.625, 0.75, 0.625, 1.0, 0.375, 1.0, 0.125, 0.5, 0.375, 0.5, 0.375, 0.75, 0.125, 0.75, 0.625, 0.5, 0.875, 0.5, 0.875, 0.75, 0.625, 0.75])
me_cube_014.update()

# ---- objects
ob_mainhull = bpy.data.objects.new('Mainhull', me_cube_002)
ob_cockpit = bpy.data.objects.new('Cockpit', me_cube_004)
ob_keel = bpy.data.objects.new('Keel', me_cube_006)
ob_deck = bpy.data.objects.new('Deck', me_cube_007)
ob_cylinder = bpy.data.objects.new('Cylinder', me_cylinder)
ob_hull = bpy.data.objects.new('Hull', None)
ob_cube_002 = bpy.data.objects.new('Cube.002', me_cube_003)
ob_cube_003 = bpy.data.objects.new('Cube.003', me_cube_005)
ob_cube_004 = bpy.data.objects.new('Cube.004', me_cube_008)
ob_cube_005 = bpy.data.objects.new('Cube.005', me_cube_009)
ob_mainhull_001 = bpy.data.objects.new('Mainhull.001', me_cube_010)
ob_mainhull_002 = bpy.data.objects.new('Mainhull.002', me_cube_011)
ob_cube_001 = bpy.data.objects.new('Cube.001', me_cube_012)
ob_cube_006 = bpy.data.objects.new('Cube.006', me_cube_013)
ob_cube_007 = bpy.data.objects.new('Cube.007', me_cube_014)

# ---- transforms, parenting, visibility, modifiers, constraints
ob_mainhull.parent = ob_hull
ob_mainhull.location = (0.0, 0.0, 0.0)
_m = ob_mainhull.modifiers.new('Auto Smooth', 'NODES')
_m.node_group = ng_auto_smooth
_gi = [s.identifier for s in ng_auto_smooth.interface.items_tree if s.item_type == 'SOCKET' and s.in_out == 'INPUT']
_m[_gi[1]] = 0.5166  # Angle
ob_cockpit.parent = ob_hull
ob_cockpit.location = (0.0, 9.387, 3.159)
ob_keel.parent = ob_hull
ob_keel.location = (0.0, 0.0, 0.0)
_m = ob_keel.modifiers.new('Auto Smooth', 'NODES')
_m.node_group = ng_auto_smooth
_gi = [s.identifier for s in ng_auto_smooth.interface.items_tree if s.item_type == 'SOCKET' and s.in_out == 'INPUT']
_m[_gi[1]] = 0.5166  # Angle
ob_deck.parent = ob_hull
ob_deck.location = (0.0, 0.0, 0.0)
_m = ob_deck.modifiers.new('Auto Smooth', 'NODES')
_m.node_group = ng_auto_smooth
_gi = [s.identifier for s in ng_auto_smooth.interface.items_tree if s.item_type == 'SOCKET' and s.in_out == 'INPUT']
_m[_gi[1]] = 0.5166  # Angle
ob_cylinder.parent = ob_hull
ob_cylinder.location = (-6.784e-16, 4.635, -3.055)
_m = ob_cylinder.modifiers.new('Mirror', 'MIRROR')
ob_hull.location = (0.0, 0.0, 0.0)
ob_cube_002.location = (-2.1, -8.0, 1.507)
ob_cube_003.location = (-2.1, -12.5, 1.507)
ob_cube_004.location = (0.0, -0.2, 1.507)
ob_cube_005.location = (0.0, -17.0, 1.507)
ob_mainhull_001.parent = ob_hull
ob_mainhull_001.location = (0.0, 0.0, -0.09425)
_m = ob_mainhull_001.modifiers.new('Auto Smooth', 'NODES')
_m.node_group = ng_auto_smooth
_gi = [s.identifier for s in ng_auto_smooth.interface.items_tree if s.item_type == 'SOCKET' and s.in_out == 'INPUT']
_m[_gi[1]] = 0.5166  # Angle
ob_mainhull_002.parent = ob_hull
ob_mainhull_002.location = (0.0, 0.0, 0.0)
_m = ob_mainhull_002.modifiers.new('Auto Smooth', 'NODES')
_m.node_group = ng_auto_smooth
_gi = [s.identifier for s in ng_auto_smooth.interface.items_tree if s.item_type == 'SOCKET' and s.in_out == 'INPUT']
_m[_gi[1]] = 0.5166  # Angle
ob_cube_001.location = (0.0, 17.8, 2.507)
ob_cube_006.location = (2.2, -8.0, 1.507)
ob_cube_007.location = (2.2, -12.5, 1.507)

# ---- collection membership
col_collection.objects.link(ob_mainhull)
col_collection.objects.link(ob_cockpit)
col_collection.objects.link(ob_keel)
col_collection.objects.link(ob_deck)
col_collection.objects.link(ob_cylinder)
col_collection.objects.link(ob_hull)
col_collection.objects.link(ob_cube_002)
col_collection.objects.link(ob_cube_003)
col_collection.objects.link(ob_cube_004)
col_collection.objects.link(ob_cube_005)
col_collection.objects.link(ob_mainhull_001)
col_collection.objects.link(ob_mainhull_002)
col_collection.objects.link(ob_cube_001)
col_collection.objects.link(ob_cube_006)
col_collection.objects.link(ob_cube_007)

# ---- scene / render settings (as saved in the file)
scene.frame_start = 1; scene.frame_end = 250; scene.frame_set(1)
scene.render.engine = 'BLENDER_EEVEE_NEXT'
scene.cycles.sampling_pattern = 'TABULATED_SOBOL'
scene.cycles.use_light_tree = False
scene.view_settings.view_transform = 'Filmic'
bpy.context.view_layer.update()

# ---- added for rendering (the .blend has no active camera and no usable light): camera, sun
cam_auto = bpy.data.cameras.new('AutoCamera')
cam_auto.lens = 50.0
cam_auto.sensor_width = 36.0
cam_auto.clip_end = 1000.0
ob_auto_camera = bpy.data.objects.new('AutoCamera', cam_auto)
scene.collection.objects.link(ob_auto_camera)
ob_auto_camera.location = (41.9087, -51.0801, 34.499)
ob_auto_camera.rotation_euler = (1.09748, -7.21219e-08, 0.694738)
scene.camera = ob_auto_camera
light_auto_sun = bpy.data.lights.new('AutoSun', 'SUN')
light_auto_sun.energy = 3.0
light_auto_sun.angle = 0.0523599
ob_auto_sun = bpy.data.objects.new('AutoSun', light_auto_sun)
scene.collection.objects.link(ob_auto_sun)
ob_auto_sun.rotation_euler = (0.872665, 0.174533, 0.523599)
bpy.context.view_layer.update()
